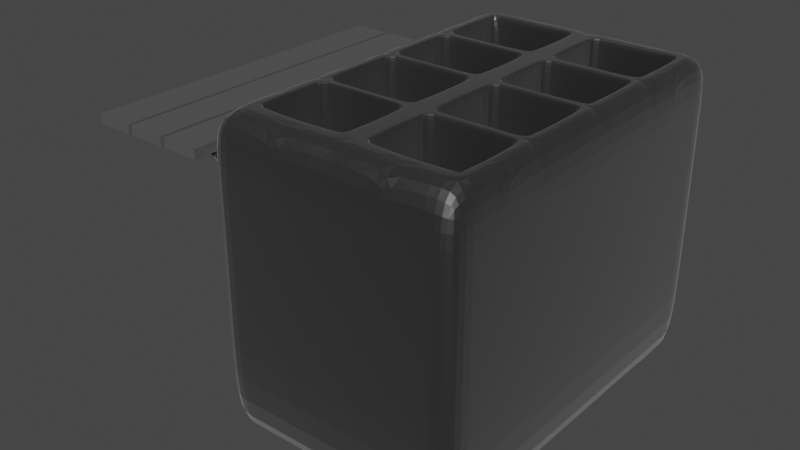 # Source: ba_o_maria.blend  (saved by Blender 3.6.11; exported with 4.5.12 LTS)
import bpy
from mathutils import Matrix  # noqa: F401  (used for matrix-valued properties, if any)

bpy.ops.wm.read_factory_settings(use_empty=True)
scene = bpy.context.scene
scene.name = 'Scene'

# ---- collections
col_collection = bpy.data.collections.new('Collection'); scene.collection.children.link(col_collection)

# ---- materials (node trees are filled in below, after node groups)
mat_material = bpy.data.materials.new('Material')
mat_material.alpha_threshold = 0.0
mat_material.use_transparent_shadow = False
mat_material.roughness = 0.5
mat_material.line_color = (0.0, 0.0, 0.0, 1.0)
mat_material_001 = bpy.data.materials.new('Material.001')
mat_material_001.alpha_threshold = 0.0
mat_material_001.use_transparent_shadow = False
mat_material_001.roughness = 0.5
mat_material_001.line_color = (0.0, 0.0, 0.0, 1.0)

# ---- material node trees
mat_material.use_nodes = True; mat_material.node_tree.nodes.clear()
_N = mat_material.node_tree.nodes; _L = mat_material.node_tree.links
n0 = _N.new('ShaderNodeOutputMaterial'); n0.name = 'Material Output'; n0.location = (300, 300)
n1 = _N.new('ShaderNodeBsdfPrincipled'); n1.name = 'Principled BSDF'; n1.location = (10, 300)
n1.distribution = 'GGX'
n1.subsurface_method = 'RANDOM_WALK_SKIN'
n1.inputs[0].default_value = (0.1268, 0.1268, 0.1268, 1.0)
n1.inputs[1].default_value = 1.0
n1.inputs[3].default_value = 1.45
n1.inputs[24].default_value = 0.2
n1.inputs[27].default_value = (0.0, 0.0, 0.0, 1.0)
n1.inputs[28].default_value = 1.0
_L.new(n1.outputs[0], n0.inputs[0])
n0.is_active_output = True
mat_material_001.use_nodes = True; mat_material_001.node_tree.nodes.clear()
_N = mat_material_001.node_tree.nodes; _L = mat_material_001.node_tree.links
n0 = _N.new('ShaderNodeOutputMaterial'); n0.name = 'Material Output'; n0.location = (300, 300)
n1 = _N.new('ShaderNodeBsdfPrincipled'); n1.name = 'Principled BSDF'; n1.location = (10, 300)
n1.distribution = 'GGX'
n1.subsurface_method = 'RANDOM_WALK_SKIN'
n1.inputs[0].default_value = (0.1571, 0.1571, 0.1571, 1.0)
n1.inputs[1].default_value = 0.4727
n1.inputs[3].default_value = 1.45
n1.inputs[27].default_value = (0.0, 0.0, 0.0, 1.0)
n1.inputs[28].default_value = 1.0
_L.new(n1.outputs[0], n0.inputs[0])
n0.is_active_output = True

# ---- world
world_world = bpy.data.worlds.new('World'); scene.world = world_world
world_world.use_nodes = True; world_world.node_tree.nodes.clear()
_N = world_world.node_tree.nodes; _L = world_world.node_tree.links
n0 = _N.new('ShaderNodeOutputWorld'); n0.name = 'World Output'; n0.location = (300, 300)
n1 = _N.new('ShaderNodeBackground'); n1.name = 'Background'; n1.location = (10, 300)
n1.inputs[0].default_value = (0.05088, 0.05088, 0.05088, 1.0)
_L.new(n1.outputs[0], n0.inputs[0])
n0.is_active_output = True
world_world.color = (0.05088, 0.05088, 0.05088)
world_world.use_sun_shadow = False
world_world.sun_shadow_jitter_overblur = 0.0

# ---- meshes
me_cube = bpy.data.meshes.new('Cube')
me_cube.from_pydata([(1.0, 1.0, 1.0), (1.0, 1.0, -1.0), (1.0, -1.0, 1.0), (1.0, -1.0, -1.0), (-1.0, 1.0, 1.0), (-1.0, 1.0, -1.0), (-1.0, -1.0, 1.0), (-1.0, -1.0, -1.0), (1.0, -1.0, 3.089), (-1.0, -1.0, 3.089), (1.0, 1.0, 3.089), (-1.0, 1.0, 3.089), (-1.0, 0.8642, -1.0), (1.0, 0.8642, 1.0), (-1.0, 0.8642, 1.0), (1.0, 0.8642, -1.0), (1.0, 0.8642, 3.089), (-1.0, 0.8642, 3.089), (-1.0, 0.4809, -1.0), (1.0, 0.4809, 1.0), (1.0, 0.4809, 3.089), (-1.0, 0.4809, 1.0), (1.0, 0.4809, -1.0), (-1.0, 0.4809, 3.089), (-1.0, 0.4362, -1.0), (1.0, 0.4362, 1.0), (1.0, 0.4362, 3.089), (-1.0, 0.4362, 1.0), (1.0, 0.4362, -1.0), (-1.0, 0.4362, 3.089), (-1.0, 0.06213, -1.0), (1.0, 0.06213, 1.0), (1.0, 0.06213, 3.089), (-1.0, 0.06213, 1.0), (1.0, 0.06213, -1.0), (-1.0, 0.06213, 3.089), (-1.0, 0.02297, -1.0), (1.0, 0.02297, 1.0), (1.0, 0.02297, 3.089), (-1.0, 0.02297, 1.0), (1.0, 0.02297, -1.0), (-1.0, 0.02297, 3.089), (-1.0, -0.3968, -1.0), (1.0, -0.3968, 1.0), (1.0, -0.3968, 3.089), (-1.0, -0.3968, 1.0), (1.0, -0.3968, -1.0), (-1.0, -0.3968, 3.089), (-1.0, -0.4356, -1.0), (1.0, -0.4356, 1.0), (1.0, -0.4356, 3.089), (-1.0, -0.4356, 1.0), (1.0, -0.4356, -1.0), (-1.0, -0.4356, 3.089), (-1.0, -0.8216, -1.0), (1.0, -0.8216, 1.0), (1.0, -0.8216, 3.089), (-1.0, -0.8216, 1.0), (1.0, -0.8216, -1.0), (-1.0, -0.8216, 3.089), (-0.7971, 1.0, -1.0), (-0.7971, -1.0, 1.0), (-0.7971, -1.0, -1.0), (-0.7971, 1.0, 1.0), (-0.7971, -1.0, 3.089), (-0.7971, 1.0, 3.089), (-0.7971, 0.8642, -1.0), (-0.7971, 0.4809, -1.0), (-0.7971, 0.4362, -1.0), (-0.7971, 0.06213, -1.0), (-0.7971, 0.02297, -1.0), (-0.7971, -0.3968, -1.0), (-0.7971, -0.4356, -1.0), (-0.7971, -0.8216, -1.0), (0.8387, -1.0, -1.0), (0.8387, 1.0, 1.0), (0.8387, 1.0, 3.089), (0.8387, 1.0, -1.0), (0.8387, -1.0, 1.0), (0.8387, -1.0, 3.089), (0.8387, 0.8642, -1.0), (0.8387, 0.4809, -1.0), (0.8387, 0.4362, -1.0), (0.8387, 0.06213, -1.0), (0.8387, 0.02297, -1.0), (0.8387, -0.3968, -1.0), (0.8387, -0.4356, -1.0), (0.8387, -0.8216, -1.0), (0.1243, 1.0, -1.0), (0.1243, -1.0, 1.0), (0.1243, -1.0, 3.089), (0.1243, 0.8642, -1.0), (0.1243, 0.4809, -1.0), (0.1243, 0.4362, -1.0), (0.1243, 0.06213, -1.0), (0.1243, 0.02297, -1.0), (0.1243, -0.3968, -1.0), (0.1243, -0.4356, -1.0), (0.1243, -0.8216, -1.0), (0.1243, -1.0, -1.0), (0.1243, 1.0, 1.0), (0.1243, 1.0, 3.089), (-0.05469, 1.0, -1.0), (-0.05469, -1.0, 1.0), (-0.05469, -1.0, 3.089), (-0.05469, 0.8642, -1.0), (-0.05469, 0.4809, -1.0), (-0.05469, 0.4362, -1.0), (-0.05469, 0.06213, -1.0), (-0.05469, 0.02297, -1.0), (-0.05469, -0.3968, -1.0), (-0.05469, -0.4356, -1.0), (-0.05469, -0.8216, -1.0), (-0.05469, -1.0, -1.0), (-0.05469, 1.0, 1.0), (-0.05469, 1.0, 3.089), (-0.7971, -1.0, 4.104), (-1.0, -1.0, 4.104), (1.0, -0.8216, 4.104), (1.0, -1.0, 4.104), (-1.0, 0.8642, 4.104), (-1.0, 1.0, 4.104), (0.8387, 1.0, 4.104), (1.0, 1.0, 4.104), (1.0, 0.8642, 4.104), (-1.0, 0.4809, 4.104), (1.0, 0.4809, 4.104), (-1.0, 0.4362, 4.104), (1.0, 0.4362, 4.104), (-1.0, 0.06213, 4.104), (1.0, 0.06213, 4.104), (-1.0, 0.02297, 4.104), (1.0, 0.02297, 4.104), (-1.0, -0.3968, 4.104), (1.0, -0.3968, 4.104), (-1.0, -0.4356, 4.104), (1.0, -0.4356, 4.104), (-1.0, -0.8216, 4.104), (-0.05469, -1.0, 4.104), (-0.7971, 1.0, 4.104), (0.1243, 1.0, 4.104), (0.8387, -1.0, 4.104), (0.1243, -1.0, 4.104), (-0.05469, 1.0, 4.104), (0.8295, -0.4448, 3.089), (0.8295, -0.8123, 3.089), (0.1335, -0.4448, 3.089), (0.1335, -0.8123, 3.089), (0.8469, -0.4356, 4.104), (0.8387, -0.4274, 4.104), (0.8387, -0.8298, 4.104), (0.1243, -0.4274, 4.104), (0.1161, -0.4356, 4.104), (0.1161, -0.8216, 4.104), (0.1243, -0.8298, 4.104), (0.8387, -0.4438, 3.098), (0.8305, -0.4356, 3.098), (0.834, -0.4403, 3.094), (0.8305, -0.8216, 3.098), (0.8387, -0.8134, 3.098), (0.834, -0.8169, 3.094), (0.1325, -0.4356, 3.098), (0.1243, -0.4438, 3.098), (0.129, -0.4403, 3.094), (0.1243, -0.8134, 3.098), (0.1325, -0.8216, 3.098), (0.129, -0.8169, 3.094), (0.8389, -0.4272, 4.104), (0.8305, -0.4356, 4.094), (0.8387, -0.4438, 4.094), (0.8471, -0.4353, 4.104), (0.8472, -0.8073, 4.104), (0.8387, -0.8134, 4.094), (0.8396, -0.8289, 4.104), (0.8305, -0.8216, 4.094), (0.8387, -0.8298, 4.104), (0.8615, -0.8216, 4.104), (0.8396, -0.8289, 4.104), (0.116, -0.4354, 4.104), (0.1243, -0.4438, 4.094), (0.1325, -0.4356, 4.094), (0.1241, -0.4272, 4.104), (0.1242, -0.8298, 4.104), (0.1325, -0.8216, 4.094), (0.1243, -0.8134, 4.094), (0.116, -0.8217, 4.104), (0.8311, 0.01539, 3.089), (0.8311, -0.3893, 3.089), (0.1319, 0.01539, 3.089), (0.1319, -0.3893, 3.089), (0.8487, 0.02297, 4.104), (0.8387, 0.03299, 4.104), (0.8387, -0.4069, 4.104), (0.8487, -0.3968, 4.104), (0.1243, 0.03299, 4.104), (0.1143, 0.02297, 4.104), (0.1143, -0.3968, 4.104), (0.1243, -0.4069, 4.104), (0.8387, 0.01295, 3.097), (0.8287, 0.02297, 3.097), (0.8329, 0.01718, 3.091), (0.8287, -0.3968, 3.097), (0.8387, -0.3868, 3.097), (0.8329, -0.3911, 3.091), (0.1343, 0.02297, 3.097), (0.1243, 0.01295, 3.097), (0.1301, 0.01718, 3.091), (0.1243, -0.3868, 3.097), (0.1301, -0.3911, 3.091), (0.8352, 0.02943, 4.104), (0.8287, 0.02297, 4.096), (0.8387, 0.01295, 4.096), (0.8452, 0.0194, 4.104), (0.8452, -0.3933, 4.104), (0.8387, -0.3868, 4.096), (0.8287, -0.3968, 4.096), (0.8352, -0.4033, 4.104), (0.1178, 0.0194, 4.104), (0.1243, 0.01295, 4.096), (0.1343, 0.02297, 4.096), (0.1278, 0.02943, 4.104), (0.1286, -0.3912, 4.096), (0.1278, -0.4033, 4.104), (0.1423, -0.3968, 4.096), (0.1243, -0.3868, 4.096), (0.1178, -0.3933, 4.104), (0.1286, -0.3912, 3.097), (0.1423, -0.3968, 3.097), (0.1306, -0.3918, 3.092), (0.8275, 0.425, 3.089), (0.8275, 0.07334, 3.089), (0.1355, 0.425, 3.089), (0.1355, 0.07334, 3.089), (0.8463, 0.4362, 4.104), (0.8387, 0.4438, 4.104), (0.8387, 0.05454, 4.104), (0.8463, 0.06213, 4.104), (0.1243, 0.4438, 4.104), (0.1167, 0.4362, 4.104), (0.1167, 0.06213, 4.104), (0.1243, 0.05454, 4.104), (0.8387, 0.4286, 3.1), (0.8311, 0.4362, 3.1), (0.8343, 0.4318, 3.096), (0.8311, 0.06213, 3.1), (0.8387, 0.06972, 3.1), (0.8343, 0.06651, 3.096), (0.1319, 0.4362, 3.1), (0.1243, 0.4286, 3.1), (0.1287, 0.4318, 3.096), (0.1243, 0.06972, 3.1), (0.1319, 0.06213, 3.1), (0.1287, 0.06651, 3.096), (0.8387, 0.4438, 4.104), (0.8311, 0.4362, 4.094), (0.8387, 0.4286, 4.094), (0.8463, 0.4362, 4.104), (0.8463, 0.06212, 4.104), (0.8387, 0.06972, 4.094), (0.8311, 0.06213, 4.094), (0.8387, 0.05454, 4.104), (0.1167, 0.4362, 4.104), (0.1243, 0.4286, 4.094), (0.1319, 0.4362, 4.094), (0.1243, 0.4438, 4.104), (0.1243, 0.05454, 4.104), (0.1319, 0.06213, 4.094), (0.1243, 0.06972, 4.094), (0.1167, 0.06212, 4.104), (0.8272, 0.8527, 3.089), (0.8272, 0.4924, 3.089), (0.1358, 0.8527, 3.089), (0.1358, 0.4924, 3.089), (0.8483, 0.8642, 4.104), (0.8387, 0.8738, 4.104), (0.8387, 0.4713, 4.104), (0.8483, 0.4809, 4.104), (0.1243, 0.8738, 4.104), (0.1147, 0.8642, 4.104), (0.1147, 0.4809, 4.104), (0.1243, 0.4713, 4.104), (0.8387, 0.8547, 3.101), (0.8291, 0.8642, 3.101), (0.8332, 0.8587, 3.095), (0.8291, 0.4809, 3.101), (0.8387, 0.4904, 3.101), (0.8332, 0.4864, 3.095), (0.1339, 0.8642, 3.101), (0.1243, 0.8547, 3.101), (0.1298, 0.8587, 3.095), (0.1243, 0.4904, 3.101), (0.1339, 0.4809, 3.101), (0.1298, 0.4864, 3.095), (0.8344, 0.8695, 4.104), (0.8291, 0.8642, 4.097), (0.8387, 0.8547, 4.097), (0.8439, 0.8599, 4.104), (0.8439, 0.4852, 4.104), (0.8387, 0.4904, 4.097), (0.8291, 0.4809, 4.097), (0.8344, 0.4756, 4.104), (0.1191, 0.8599, 4.104), (0.1243, 0.8547, 4.097), (0.1339, 0.8642, 4.097), (0.1286, 0.8695, 4.104), (0.1286, 0.4756, 4.104), (0.1339, 0.4809, 4.097), (0.1243, 0.4904, 4.097), (0.1191, 0.4852, 4.104), (-0.7923, 0.8594, 3.089), (-0.7923, 0.4857, 3.089), (-0.05955, 0.8594, 3.089), (-0.05955, 0.4857, 3.089), (-0.8067, 0.8642, 4.104), (-0.8067, 0.4809, 4.104), (-0.7971, 0.4713, 4.104), (-0.04511, 0.8642, 4.104), (-0.05469, 0.8738, 4.104), (-0.05469, 0.4713, 4.104), (-0.04511, 0.4809, 4.104), (-0.7875, 0.8642, 3.094), (-0.7971, 0.8547, 3.094), (-0.7923, 0.8594, 3.089), (-0.7971, 0.4904, 3.094), (-0.7875, 0.4809, 3.094), (-0.7923, 0.4857, 3.089), (-0.05469, 0.8547, 3.094), (-0.06428, 0.8642, 3.094), (-0.05953, 0.8594, 3.089), (-0.06428, 0.4809, 3.094), (-0.05469, 0.4904, 3.094), (-0.05953, 0.4857, 3.089), (-0.8054, 0.863, 4.104), (-0.7971, 0.8547, 4.093), (-0.7875, 0.8642, 4.093), (-0.7813, 0.8729, 4.104), (-0.8032, 0.8651, 4.104), (-0.8045, 0.8664, 4.104), (-0.7971, 0.8887, 4.104), (-0.7959, 0.4725, 4.104), (-0.7875, 0.4809, 4.093), (-0.7971, 0.4904, 4.093), (-0.8055, 0.4821, 4.104), (-0.05573, 0.8728, 4.104), (-0.06428, 0.8642, 4.093), (-0.05469, 0.8547, 4.093), (-0.04617, 0.8632, 4.104), (-0.04622, 0.482, 4.104), (-0.05469, 0.4904, 4.093), (-0.06428, 0.4809, 4.093), (-0.05583, 0.4724, 4.104), (-0.7891, 0.4282, 3.089), (-0.7891, 0.07017, 3.089), (-0.06273, 0.4282, 3.089), (-0.06273, 0.07017, 3.089), (-0.7971, 0.4453, 4.104), (-0.8062, 0.4362, 4.104), (-0.8062, 0.06213, 4.104), (-0.7971, 0.05302, 4.104), (-0.04558, 0.4362, 4.104), (-0.05469, 0.4453, 4.104), (-0.05469, 0.05302, 4.104), (-0.04558, 0.06213, 4.104), (-0.788, 0.4362, 3.097), (-0.7971, 0.4271, 3.097), (-0.7919, 0.431, 3.092), (-0.7971, 0.07124, 3.097), (-0.788, 0.06213, 3.097), (-0.7919, 0.06739, 3.092), (-0.05469, 0.4271, 3.097), (-0.0638, 0.4362, 3.097), (-0.05995, 0.431, 3.092), (-0.0638, 0.06213, 3.097), (-0.05469, 0.07124, 3.097), (-0.05995, 0.06739, 3.092), (-0.8041, 0.4341, 4.104), (-0.7971, 0.4271, 4.095), (-0.788, 0.4362, 4.095), (-0.795, 0.4432, 4.104), (-0.795, 0.05515, 4.104), (-0.788, 0.06213, 4.095), (-0.7971, 0.07124, 4.095), (-0.8041, 0.06426, 4.104), (-0.05682, 0.4432, 4.104), (-0.0638, 0.4362, 4.095), (-0.05469, 0.4271, 4.095), (-0.04771, 0.4341, 4.104), (-0.04771, 0.06426, 4.104), (-0.05469, 0.07124, 4.095), (-0.0638, 0.06213, 4.095), (-0.05682, 0.05515, 4.104), (-0.7918, 0.01769, 3.089), (-0.7918, -0.3916, 3.089), (-0.05997, 0.01769, 3.089), (-0.05997, -0.3916, 3.089), (-0.7971, 0.03301, 4.104), (-0.8072, 0.02297, 4.104), (-0.8072, -0.3968, 4.104), (-0.7971, -0.4069, 4.104), (-0.04465, 0.02297, 4.104), (-0.05469, 0.03301, 4.104), (-0.05469, -0.4069, 4.104), (-0.04465, -0.3968, 4.104), (-0.7871, 0.02297, 3.094), (-0.7971, 0.01292, 3.094), (-0.7919, 0.01772, 3.089), (-0.7971, -0.3868, 3.094), (-0.7871, -0.3968, 3.094), (-0.7919, -0.3916, 3.089), (-0.05469, 0.01292, 3.094), (-0.06474, 0.02297, 3.094), (-0.05994, 0.01772, 3.089), (-0.06474, -0.3968, 3.094), (-0.05469, -0.3868, 3.094), (-0.05994, -0.3916, 3.089), (-0.8068, 0.02263, 4.104), (-0.7971, 0.01292, 4.092), (-0.7871, 0.02297, 4.092), (-0.7968, 0.03268, 4.104), (-0.7968, -0.4066, 4.104), (-0.7871, -0.3968, 4.092), (-0.7971, -0.3868, 4.092), (-0.8068, -0.3965, 4.104), (-0.05503, 0.03268, 4.104), (-0.06474, 0.02297, 4.092), (-0.05469, 0.01292, 4.092), (-0.04499, 0.02263, 4.104), (-0.04499, -0.3965, 4.104), (-0.05469, -0.3868, 4.092), (-0.06474, -0.3968, 4.092), (-0.05503, -0.4066, 4.104), (-0.791, -0.4417, 3.089), (-0.791, -0.8155, 3.089), (-0.06078, -0.4417, 3.089), (-0.06078, -0.8155, 3.089), (-0.7971, -0.4276, 4.104), (-0.8051, -0.4356, 4.104), (-0.8051, -0.8216, 4.104), (-0.7971, -0.8295, 4.104), (-0.04675, -0.4356, 4.104), (-0.05469, -0.4276, 4.104), (-0.05469, -0.8295, 4.104), (-0.04675, -0.8216, 4.104), (-0.7892, -0.4356, 3.095), (-0.7971, -0.4435, 3.095), (-0.7925, -0.4402, 3.091), (-0.7971, -0.8136, 3.095), (-0.7892, -0.8216, 3.095), (-0.7925, -0.817, 3.091), (-0.05469, -0.4435, 3.095), (-0.06264, -0.4356, 3.095), (-0.05928, -0.4402, 3.091), (-0.06264, -0.8216, 3.095), (-0.05469, -0.8136, 3.095), (-0.05928, -0.817, 3.091), (-0.8028, -0.4378, 4.104), (-0.7971, -0.4435, 4.097), (-0.7892, -0.4356, 4.097), (-0.7949, -0.4299, 4.104), (-0.7949, -0.8273, 4.104), (-0.7892, -0.8216, 4.097), (-0.7971, -0.8136, 4.097), (-0.8028, -0.8193, 4.104), (-0.05695, -0.4299, 4.104), (-0.06264, -0.4356, 4.097), (-0.05469, -0.4435, 4.097), (-0.049, -0.4378, 4.104), (-0.049, -0.8193, 4.104), (-0.05469, -0.8136, 4.097), (-0.06264, -0.8216, 4.097), (-0.05695, -0.8273, 4.104), (-1.0, -0.6286, 1.0), (1.0, -0.6286, -1.0), (-1.0, -0.6286, 3.089), (-1.0, -0.6286, -1.0), (1.0, -0.6286, 1.0), (1.0, -0.6286, 3.089), (-0.7971, -0.6286, -1.0), (0.8387, -0.6286, -1.0), (0.1243, -0.6286, -1.0), (-0.05469, -0.6286, -1.0), (-1.0, -0.6286, 4.104), (1.0, -0.6286, 4.104), (-0.4259, 1.0, -1.0), (-0.4259, -1.0, 1.0), (-0.4259, -1.0, 3.089), (-0.4259, 0.8642, -1.0), (-0.4259, 0.4809, -1.0), (-0.4259, 0.4362, -1.0), (-0.4259, 0.06213, -1.0), (-0.4259, 0.02297, -1.0), (-0.4259, -0.3968, -1.0), (-0.4259, -0.4356, -1.0), (-0.4259, -0.8216, -1.0), (-0.4259, -1.0, -1.0), (-0.4259, 1.0, 1.0), (-0.4259, 1.0, 3.089), (-0.4259, -1.0, 4.104), (-0.4259, 1.0, 4.104), (-0.4259, -0.6286, -1.0), (0.4815, -1.0, -1.0), (0.4815, 1.0, 1.0), (0.4815, 1.0, 3.089), (0.4815, 1.0, -1.0), (0.4815, -1.0, 1.0), (0.4815, -1.0, 3.089), (0.4815, 0.8642, -1.0), (0.4815, 0.4809, -1.0), (0.4815, 0.4362, -1.0), (0.4815, 0.06213, -1.0), (0.4815, 0.02297, -1.0), (0.4815, -0.3968, -1.0), (0.4815, -0.4356, -1.0), (0.4815, -0.8216, -1.0), (0.4815, 1.0, 4.104), (0.4815, -1.0, 4.104), (0.4815, -0.6286, -1.0), (-1.0, 0.6726, 1.0), (1.0, 0.6726, -1.0), (-1.0, 0.6726, 3.089), (-1.0, 0.6726, -1.0), (1.0, 0.6726, 1.0), (1.0, 0.6726, 3.089), (-0.7971, 0.6726, -1.0), (0.8387, 0.6726, -1.0), (0.1243, 0.6726, -1.0), (-0.05469, 0.6726, -1.0), (-1.0, 0.6726, 4.104), (1.0, 0.6726, 4.104), (-0.4259, 0.6726, -1.0), (0.4815, 0.6726, -1.0), (-0.4259, 0.8642, -1.309), (-0.7971, 0.8642, -1.309), (-0.4259, -0.8216, -1.309), (-0.7971, -0.8216, -1.309), (-0.7971, -0.6286, -1.309), (0.8387, -0.6286, -1.309), (0.8387, -0.8216, -1.309), (-0.4259, -0.6286, -1.309), (0.8387, 0.8642, -1.309), (0.4815, 0.8642, -1.309), (0.4815, -0.8216, -1.309), (0.4815, -0.6286, -1.309), (-0.7971, 0.6726, -1.309), (0.8387, 0.6726, -1.309), (-0.4259, 0.6726, -1.309), (0.4815, 0.6726, -1.309), (1.0, -1.0, 2.636), (-1.0, -1.0, 2.636), (-1.0, 1.0, 2.636), (1.0, 1.0, 2.636), (1.0, 0.8642, 2.636), (-1.0, 0.8642, 2.636), (1.0, 0.4809, 2.636), (-1.0, 0.4809, 2.636), (1.0, 0.4362, 2.636), (-1.0, 0.4362, 2.636), (1.0, 0.06213, 2.636), (-1.0, 0.06213, 2.636), (1.0, 0.02297, 2.636), (-1.0, 0.02297, 2.636), (1.0, -0.3968, 2.636), (-1.0, -0.3968, 2.636), (1.0, -0.4356, 2.636), (-1.0, -0.4356, 2.636), (1.0, -0.8216, 2.636), (-1.0, -0.8216, 2.636), (-0.7971, 1.0, 2.636), (-0.7971, -1.0, 2.636), (0.8387, 1.0, 2.636), (0.8387, -1.0, 2.636), (0.1243, -1.0, 2.636), (0.1243, 1.0, 2.636), (-0.05469, -1.0, 2.636), (-0.05469, 1.0, 2.636), (-1.0, -0.6286, 2.636), (1.0, -0.6286, 2.636), (-0.4259, -1.0, 2.636), (-0.4259, 1.0, 2.636), (0.4815, 1.0, 2.636), (0.4815, -1.0, 2.636), (-1.0, 0.6726, 2.636), (1.0, 0.6726, 2.636)], [], [(570, 547, 8, 79), (62, 61, 6, 7), (12, 14, 4, 5), (87, 58, 3, 74), (58, 55, 2, 3), (77, 75, 0, 1), (23, 29, 127, 125), (566, 548, 9, 59), (551, 550, 10, 16), (567, 549, 11, 65), (582, 551, 16, 522), (549, 552, 17, 11), (186, 188, 189, 187), (1, 0, 13, 15), (77, 1, 15, 80), (520, 517, 14, 12), (24, 27, 21, 18), (555, 553, 20, 26), (581, 554, 23, 519), (518, 521, 19, 22), (524, 518, 22, 81), (557, 555, 26, 32), (30, 33, 27, 24), (554, 556, 29, 23), (351, 353, 371, 370, 363, 365), (22, 19, 25, 28), (81, 22, 28, 82), (36, 39, 33, 30), (559, 557, 32, 38), (556, 558, 35, 29), (158, 165, 183, 174), (28, 25, 31, 34), (82, 28, 34, 83), (561, 559, 38, 44), (42, 45, 39, 36), (35, 41, 131, 129), (34, 31, 37, 40), (83, 34, 40, 84), (48, 51, 45, 42), (563, 561, 44, 50), (560, 562, 47, 41), (433, 431, 432, 434), (40, 37, 43, 46), (84, 40, 46, 85), (576, 563, 50, 476), (474, 471, 51, 48), (562, 564, 53, 47), (229, 231, 232, 230), (46, 43, 49, 52), (85, 46, 52, 86), (7, 6, 57, 54), (547, 565, 56, 8), (522, 16, 124, 528), (472, 475, 55, 58), (478, 472, 58, 87), (474, 477, 73, 54), (449, 453, 468, 465), (42, 71, 72, 48), (101, 115, 143, 140), (36, 70, 71, 42), (409, 413, 428, 425), (30, 69, 70, 36), (24, 68, 69, 30), (369, 373, 388, 385), (18, 67, 68, 24), (154, 153, 442, 441, 138, 142), (520, 523, 67, 18), (140, 143, 317, 316, 278, 277), (5, 60, 66, 12), (309, 311, 328, 327, 320, 322), (578, 567, 65, 496), (132, 190, 212, 213, 193, 134), (5, 4, 63, 60), (54, 73, 62, 7), (494, 484, 61, 62), (548, 568, 64, 9), (3, 2, 78, 74), (47, 53, 135, 133), (550, 569, 76, 10), (443, 450, 464, 457), (284, 291, 306, 299), (32, 26, 128, 130), (467, 470, 441, 442), (502, 101, 140, 514), (128, 233, 256, 257, 236, 130), (59, 9, 117, 137), (66, 486, 531, 532), (511, 85, 86, 512), (510, 84, 85, 511), (509, 83, 84, 510), (508, 82, 83, 509), (507, 81, 82, 508), (530, 524, 81, 507), (503, 77, 80, 506), (503, 501, 75, 77), (513, 87, 74, 500), (580, 570, 79, 505), (573, 571, 90, 104), (112, 98, 99, 113), (102, 114, 100, 88), (102, 88, 91, 105), (526, 525, 92, 106), (106, 92, 93, 107), (107, 93, 94, 108), (108, 94, 95, 109), (109, 95, 96, 110), (110, 96, 97, 111), (480, 479, 98, 112), (500, 504, 89, 99), (393, 391, 392, 394), (579, 572, 101, 502), (44, 38, 132, 134), (123, 122, 274, 273, 124), (427, 430, 401, 402), (244, 251, 266, 259), (201, 227, 223, 215), (124, 273, 296, 297, 276, 126, 528), (217, 220, 194, 195), (499, 480, 112, 493), (491, 110, 111, 492), (490, 109, 110, 491), (489, 108, 109, 490), (488, 107, 108, 489), (487, 106, 107, 488), (529, 526, 106, 487), (483, 102, 105, 486), (483, 495, 114, 102), (493, 112, 113, 494), (577, 573, 104, 485), (99, 89, 103, 113), (353, 351, 352, 354), (572, 574, 115, 101), (476, 50, 136, 482), (326, 330, 348, 345), (311, 309, 310, 312), (496, 65, 139, 498), (519, 23, 125, 527), (16, 10, 123, 124), (463, 466, 439, 440), (320, 327, 344, 334), (143, 498, 139, 338, 335, 343, 317), (343, 346, 316, 317), (375, 356, 127, 129, 357, 382), (383, 386, 359, 360), (415, 396, 131, 133, 397, 422), (423, 426, 399, 400), (455, 436, 135, 481, 137, 437, 462), (438, 437, 137, 117, 116), (459, 462, 437, 438), (419, 422, 397, 398), (139, 121, 120, 313, 337, 338), (441, 470, 459, 438, 116, 497, 138), (118, 176, 177, 150, 141, 119), (122, 514, 140, 277, 304, 293, 274), (297, 300, 275, 276), (305, 308, 279, 280), (257, 260, 235, 236), (265, 268, 239, 240), (213, 216, 192, 193), (222, 225, 196, 197), (173, 175, 150, 177), (182, 185, 153, 154), (126, 276, 275, 234, 233, 128), (130, 236, 235, 191, 190, 132), (134, 193, 192, 149, 148, 136), (178, 181, 151, 152), (144, 145, 160, 159, 155, 157), (387, 390, 361, 362), (347, 350, 318, 319), (280, 279, 319, 318, 360, 359, 238, 237), (269, 270, 286, 285, 281, 283), (240, 239, 362, 361, 400, 399, 195, 194), (229, 230, 246, 245, 241, 243), (197, 196, 402, 401, 440, 439, 152, 151), (186, 187, 203, 202, 198, 200), (391, 393, 411, 410, 403, 405), (144, 146, 147, 145), (361, 390, 379, 358, 395, 418, 423, 400), (9, 64, 116, 117), (431, 433, 451, 450, 443, 445), (8, 56, 118, 119), (11, 17, 120, 121), (104, 90, 142, 138), (10, 76, 122, 123), (485, 104, 138, 497), (50, 44, 134, 136), (79, 8, 119, 141), (318, 350, 339, 315, 355, 378, 383, 360), (65, 11, 121, 139), (38, 32, 130, 132), (473, 59, 137, 481), (26, 20, 126, 128), (379, 382, 357, 358), (41, 47, 133, 131), (505, 79, 141, 515), (29, 35, 129, 127), (166, 165, 158, 160, 145, 147), (163, 162, 164, 166, 147, 146), (146, 144, 157, 156, 161, 163), (136, 148, 170, 171, 176, 118, 482), (155, 169, 168, 156), (158, 174, 172, 159), (179, 162, 161, 180), (164, 184, 183, 165), (155, 156, 157), (158, 159, 160), (161, 162, 163), (164, 165, 166), (164, 162, 179, 184), (161, 156, 168, 180), (150, 175, 182, 154, 142, 515, 141), (155, 159, 172, 169), (171, 172, 173), (168, 169, 170, 167), (176, 171, 173, 177), (172, 174, 175, 173), (179, 180, 181, 178), (183, 184, 185, 182), (169, 172, 171, 170), (167, 181, 180, 168), (182, 175, 174, 183), (184, 179, 178, 185), (167, 170, 148, 149), (206, 205, 207, 208, 189, 188), (188, 186, 200, 199, 204, 206), (261, 264, 237, 238), (210, 199, 198, 211), (201, 215, 214, 202), (218, 205, 204, 219), (207, 224, 221, 226), (198, 199, 200), (201, 202, 203), (204, 205, 206), (208, 228, 227, 201, 203, 187, 189), (204, 199, 210, 219), (192, 216, 222, 197, 151, 181, 167, 149), (207, 205, 218, 224), (207, 226, 228, 208), (198, 202, 214, 211), (221, 222, 223), (226, 227, 228), (210, 211, 212, 209), (214, 215, 216, 213), (218, 219, 220, 217), (221, 224, 225, 222), (223, 227, 226, 221), (211, 214, 213, 212), (209, 220, 219, 210), (222, 216, 215, 223), (224, 218, 217, 225), (209, 212, 190, 191), (252, 251, 244, 246, 230, 232), (249, 248, 250, 252, 232, 231), (231, 229, 243, 242, 247, 249), (301, 304, 277, 278), (254, 242, 241, 255), (244, 259, 258, 245), (262, 248, 247, 263), (250, 267, 266, 251), (241, 242, 243), (244, 245, 246), (247, 248, 249), (250, 251, 252), (247, 242, 254, 263), (235, 260, 265, 240, 194, 220, 209, 191), (250, 248, 262, 267), (241, 245, 258, 255), (254, 255, 256, 253), (258, 259, 260, 257), (262, 263, 264, 261), (266, 267, 268, 265), (255, 258, 257, 256), (253, 264, 263, 254), (265, 260, 259, 266), (267, 262, 261, 268), (253, 256, 233, 234), (292, 291, 284, 286, 270, 272), (289, 288, 290, 292, 272, 271), (271, 269, 283, 282, 287, 289), (269, 271, 272, 270), (294, 282, 281, 295), (284, 299, 298, 285), (302, 288, 287, 303), (290, 307, 306, 291), (281, 282, 283), (284, 285, 286), (287, 288, 289), (290, 291, 292), (287, 282, 294, 303), (275, 300, 305, 280, 237, 264, 253, 234), (290, 288, 302, 307), (281, 285, 298, 295), (294, 295, 296, 293), (298, 299, 300, 297), (302, 303, 304, 301), (306, 307, 308, 305), (295, 298, 297, 296), (293, 304, 303, 294), (305, 300, 299, 306), (307, 302, 301, 308), (293, 296, 273, 274), (325, 324, 329, 331, 312, 310), (322, 321, 323, 325, 310, 309), (311, 312, 331, 330, 326, 328), (339, 342, 314, 315), (320, 334, 333, 321), (340, 324, 323, 341), (326, 345, 344, 327), (348, 330, 329, 349), (320, 321, 322), (323, 324, 325), (326, 327, 328), (329, 330, 331), (329, 324, 340, 349), (323, 321, 333, 341), (301, 278, 316, 346, 347, 319, 279, 308), (332, 336, 337, 313), (334, 335, 336), (333, 334, 336, 332), (335, 338, 337, 336), (340, 341, 342, 339), (344, 345, 346, 343), (348, 349, 350, 347), (341, 333, 332, 342), (334, 344, 343, 335), (349, 340, 339, 350), (347, 346, 345, 348), (332, 313, 120, 527, 125, 314, 342), (368, 367, 372, 374, 354, 352), (365, 364, 366, 368, 352, 351), (353, 354, 374, 373, 369, 371), (363, 370, 384, 377), (363, 377, 376, 364), (380, 367, 366, 381), (369, 385, 384, 370), (388, 373, 372, 389), (363, 364, 365), (366, 367, 368), (369, 370, 371), (372, 373, 374), (372, 367, 380, 389), (366, 364, 376, 381), (261, 238, 359, 386, 387, 362, 239, 268), (315, 314, 125, 127, 356, 355), (376, 377, 378, 375), (380, 381, 382, 379), (384, 385, 386, 383), (388, 389, 390, 387), (383, 378, 377, 384), (381, 376, 375, 382), (389, 380, 379, 390), (385, 388, 387, 386), (375, 378, 355, 356), (408, 407, 412, 414, 394, 392), (405, 404, 406, 408, 392, 391), (393, 394, 414, 413, 409, 411), (403, 410, 424, 417), (403, 417, 416, 404), (420, 407, 406, 421), (409, 425, 424, 410), (428, 413, 412, 429), (403, 404, 405), (406, 407, 408), (409, 410, 411), (412, 413, 414), (412, 407, 420, 429), (406, 404, 416, 421), (217, 195, 399, 426, 427, 402, 196, 225), (358, 357, 129, 131, 396, 395), (416, 417, 418, 415), (420, 421, 422, 419), (424, 425, 426, 423), (428, 429, 430, 427), (423, 418, 417, 424), (421, 416, 415, 422), (429, 420, 419, 430), (425, 428, 427, 426), (415, 418, 395, 396), (448, 447, 452, 454, 434, 432), (445, 444, 446, 448, 432, 431), (433, 434, 454, 453, 449, 451), (401, 430, 419, 398, 435, 458, 463, 440), (456, 444, 443, 457), (460, 447, 446, 461), (449, 465, 464, 450), (468, 453, 452, 469), (443, 444, 445), (446, 447, 448), (449, 450, 451), (452, 453, 454), (446, 444, 456, 461), (178, 152, 439, 466, 467, 442, 153, 185), (452, 447, 460, 469), (398, 397, 133, 135, 436, 435), (456, 457, 458, 455), (460, 461, 462, 459), (464, 465, 466, 463), (468, 469, 470, 467), (463, 458, 457, 464), (461, 456, 455, 462), (469, 460, 459, 470), (465, 468, 467, 466), (455, 458, 435, 436), (53, 473, 481, 135), (56, 476, 482, 118), (492, 111, 480, 499), (111, 97, 479, 480), (512, 86, 478, 516), (48, 72, 477, 474), (86, 52, 472, 478), (52, 49, 475, 472), (564, 575, 473, 53), (54, 57, 471, 474), (565, 576, 476, 56), (72, 492, 499, 477), (64, 485, 497, 116), (115, 496, 498, 143), (568, 577, 485, 64), (73, 493, 494, 62), (60, 63, 495, 483), (60, 483, 486, 66), (523, 529, 487, 67), (67, 487, 488, 68), (68, 488, 489, 69), (69, 489, 490, 70), (70, 490, 491, 71), (71, 491, 492, 72), (478, 87, 537, 536), (113, 103, 484, 494), (574, 578, 496, 115), (97, 512, 516, 479), (90, 505, 515, 142), (569, 579, 502, 76), (74, 78, 504, 500), (571, 580, 505, 90), (98, 513, 500, 99), (88, 100, 501, 503), (88, 503, 506, 91), (525, 530, 507, 92), (92, 507, 508, 93), (93, 508, 509, 94), (94, 509, 510, 95), (95, 510, 511, 96), (96, 511, 512, 97), (479, 516, 513, 98), (76, 502, 514, 122), (91, 506, 530, 525), (486, 529, 545, 531), (17, 519, 527, 120), (486, 105, 526, 529), (105, 91, 525, 526), (524, 530, 546, 544), (12, 66, 523, 520), (20, 522, 528, 126), (80, 15, 518, 524), (15, 13, 521, 518), (18, 21, 517, 520), (553, 582, 522, 20), (542, 536, 537, 541), (535, 538, 533, 534), (532, 531, 545, 543), (540, 539, 544, 546), (516, 478, 536, 542), (513, 516, 542, 541), (530, 506, 540, 546), (523, 66, 532, 543), (477, 499, 538, 535), (80, 524, 544, 539), (529, 523, 543, 545), (493, 73, 534, 533), (499, 493, 533, 538), (73, 477, 535, 534), (87, 513, 541, 537), (506, 80, 539, 540), (19, 521, 582, 553), (14, 517, 581, 552), (89, 504, 580, 571), (75, 501, 579, 569), (114, 495, 578, 574), (61, 484, 577, 568), (55, 475, 576, 565), (51, 471, 575, 564), (100, 114, 574, 572), (484, 103, 573, 577), (501, 100, 572, 579), (103, 89, 571, 573), (504, 78, 570, 580), (0, 75, 569, 550), (6, 61, 568, 548), (495, 63, 567, 578), (471, 57, 566, 575), (2, 55, 565, 547), (45, 51, 564, 562), (475, 49, 563, 576), (39, 45, 562, 560), (49, 43, 561, 563), (33, 39, 560, 558), (43, 37, 559, 561), (27, 33, 558, 556), (37, 31, 557, 559), (21, 27, 556, 554), (31, 25, 555, 557), (517, 21, 554, 581), (25, 19, 553, 555), (4, 14, 552, 549), (521, 13, 551, 582), (63, 4, 549, 567), (13, 0, 550, 551), (57, 6, 548, 566), (78, 2, 547, 570)])
_uv = me_cube.uv_layers.new(name='UVMap')
_uv.uv.foreach_set('vector', [0.625, 0.7702, 0.625, 0.75, 0.625, 0.75, 0.625, 0.7702, 0.375, 0.9746, 0.625, 0.9746, 0.625, 1.0, 0.375, 1.0, 0.375, 0.233, 0.625, 0.233, 0.625, 0.25, 0.375, 0.25, 0.3548, 0.7277, 0.375, 0.7277, 0.375, 0.75, 0.3548, 0.75, 0.375, 0.7277, 0.625, 0.7277, 0.625, 0.75, 0.375, 0.75, 0.375, 0.4798, 0.625, 0.4798, 0.625, 0.5, 0.375, 0.5, 0.625, 0.1851, 0.625, 0.1795, 0.625, 0.1795, 0.625, 0.1851, 0.625, 0.0223, 0.625, 0.0, 0.625, 0.0, 0.625, 0.0223, 0.625, 0.517, 0.625, 0.5, 0.625, 0.5, 0.625, 0.517, 0.625, 0.2754, 0.625, 0.25, 0.625, 0.25, 0.625, 0.2754, 0.625, 0.5409, 0.625, 0.517, 0.625, 0.517, 0.625, 0.5409, 0.625, 0.25, 0.625, 0.233, 0.625, 0.233, 0.625, 0.25, 0.6461, 0.6231, 0.7335, 0.6231, 0.7335, 0.6737, 0.6461, 0.6737, 0.375, 0.5, 0.625, 0.5, 0.625, 0.517, 0.375, 0.517, 0.3548, 0.5, 0.375, 0.5, 0.375, 0.517, 0.3548, 0.517, 0.375, 0.2091, 0.625, 0.2091, 0.625, 0.233, 0.375, 0.233, 0.375, 0.1795, 0.625, 0.1795, 0.625, 0.1851, 0.375, 0.1851, 0.625, 0.5705, 0.625, 0.5649, 0.625, 0.5649, 0.625, 0.5705, 0.625, 0.2091, 0.625, 0.1851, 0.625, 0.1851, 0.625, 0.2091, 0.375, 0.5409, 0.625, 0.5409, 0.625, 0.5649, 0.375, 0.5649, 0.3548, 0.5409, 0.375, 0.5409, 0.375, 0.5649, 0.3548, 0.5649, 0.625, 0.6172, 0.625, 0.5705, 0.625, 0.5705, 0.625, 0.6172, 0.375, 0.1328, 0.625, 0.1328, 0.625, 0.1795, 0.375, 0.1795, 0.625, 0.1851, 0.625, 0.1795, 0.625, 0.1795, 0.625, 0.1851, 0.8486, 0.5715, 0.7578, 0.5715, 0.7575, 0.5711, 0.758, 0.5705, 0.8485, 0.5705, 0.849, 0.5711, 0.375, 0.5649, 0.625, 0.5649, 0.625, 0.5705, 0.375, 0.5705, 0.3548, 0.5649, 0.375, 0.5649, 0.375, 0.5705, 0.3548, 0.5705, 0.375, 0.1279, 0.625, 0.1279, 0.625, 0.1328, 0.375, 0.1328, 0.625, 0.6221, 0.625, 0.6172, 0.625, 0.6172, 0.625, 0.6221, 0.625, 0.1795, 0.625, 0.1328, 0.625, 0.1328, 0.625, 0.1795, 0.6462, 0.7277, 0.7334, 0.7277, 0.7334, 0.7277, 0.6462, 0.7277, 0.375, 0.5705, 0.625, 0.5705, 0.625, 0.6172, 0.375, 0.6172, 0.3548, 0.5705, 0.375, 0.5705, 0.375, 0.6172, 0.3548, 0.6172, 0.625, 0.6746, 0.625, 0.6221, 0.625, 0.6221, 0.625, 0.6746, 0.375, 0.07539, 0.625, 0.07539, 0.625, 0.1279, 0.375, 0.1279, 0.625, 0.1328, 0.625, 0.1279, 0.625, 0.1279, 0.625, 0.1328, 0.375, 0.6172, 0.625, 0.6172, 0.625, 0.6221, 0.375, 0.6221, 0.3548, 0.6172, 0.375, 0.6172, 0.375, 0.6221, 0.3548, 0.6221, 0.375, 0.07055, 0.625, 0.07055, 0.625, 0.07539, 0.375, 0.07539, 0.625, 0.6794, 0.625, 0.6746, 0.625, 0.6746, 0.625, 0.6794, 0.625, 0.1279, 0.625, 0.07539, 0.625, 0.07539, 0.625, 0.1279, 0.7576, 0.6802, 0.8489, 0.6802, 0.8489, 0.7269, 0.7576, 0.7269, 0.375, 0.6221, 0.625, 0.6221, 0.625, 0.6746, 0.375, 0.6746, 0.3548, 0.6221, 0.375, 0.6221, 0.375, 0.6746, 0.3548, 0.6746, 0.625, 0.7036, 0.625, 0.6794, 0.625, 0.6794, 0.625, 0.7036, 0.375, 0.04643, 0.625, 0.04643, 0.625, 0.07055, 0.375, 0.07055, 0.625, 0.07539, 0.625, 0.07055, 0.625, 0.07055, 0.625, 0.07539, 0.6466, 0.5719, 0.7331, 0.5719, 0.7331, 0.6158, 0.6466, 0.6158, 0.375, 0.6746, 0.625, 0.6746, 0.625, 0.6794, 0.375, 0.6794, 0.3548, 0.6746, 0.375, 0.6746, 0.375, 0.6794, 0.3548, 0.6794, 0.375, 0.0, 0.625, 0.0, 0.625, 0.0223, 0.375, 0.0223, 0.625, 0.75, 0.625, 0.7277, 0.625, 0.7277, 0.625, 0.75, 0.625, 0.5409, 0.625, 0.517, 0.625, 0.517, 0.625, 0.5409, 0.375, 0.7036, 0.625, 0.7036, 0.625, 0.7277, 0.375, 0.7277, 0.3548, 0.7036, 0.375, 0.7036, 0.375, 0.7277, 0.3548, 0.7277, 0.125, 0.7036, 0.1504, 0.7036, 0.1504, 0.7277, 0.125, 0.7277, 0.7568, 0.6804, 0.7568, 0.7267, 0.7568, 0.7267, 0.7568, 0.6804, 0.125, 0.6746, 0.1504, 0.6746, 0.1504, 0.6794, 0.125, 0.6794, 0.625, 0.3905, 0.625, 0.3682, 0.625, 0.3682, 0.625, 0.3905, 0.125, 0.6221, 0.1504, 0.6221, 0.1504, 0.6746, 0.125, 0.6746, 0.7568, 0.6234, 0.7568, 0.6733, 0.7568, 0.6733, 0.7568, 0.6234, 0.125, 0.6172, 0.1504, 0.6172, 0.1504, 0.6221, 0.125, 0.6221, 0.125, 0.5705, 0.1504, 0.5705, 0.1504, 0.6172, 0.125, 0.6172, 0.7568, 0.5716, 0.7568, 0.6161, 0.7568, 0.6161, 0.7568, 0.5716, 0.125, 0.5649, 0.1504, 0.5649, 0.1504, 0.5705, 0.125, 0.5705, 0.7345, 0.7287, 0.7355, 0.7277, 0.7558, 0.7277, 0.7568, 0.7287, 0.7568, 0.75, 0.7345, 0.75, 0.125, 0.5409, 0.1504, 0.5409, 0.1504, 0.5649, 0.125, 0.5649, 0.7345, 0.5, 0.7568, 0.5, 0.7568, 0.5158, 0.7556, 0.517, 0.7357, 0.517, 0.7345, 0.5158, 0.125, 0.5, 0.1504, 0.5, 0.1504, 0.517, 0.125, 0.517, 0.849, 0.5176, 0.7574, 0.5176, 0.7574, 0.5176, 0.758, 0.517, 0.8484, 0.517, 0.849, 0.5176, 0.625, 0.3218, 0.625, 0.2754, 0.625, 0.2754, 0.625, 0.3218, 0.625, 0.6221, 0.6439, 0.6221, 0.6444, 0.6226, 0.6444, 0.6742, 0.6439, 0.6746, 0.625, 0.6746, 0.375, 0.25, 0.625, 0.25, 0.625, 0.2754, 0.375, 0.2754, 0.125, 0.7277, 0.1504, 0.7277, 0.1504, 0.75, 0.125, 0.75, 0.375, 0.9282, 0.625, 0.9282, 0.625, 0.9746, 0.375, 0.9746, 0.625, 1.0, 0.625, 0.9746, 0.625, 0.9746, 0.625, 1.0, 0.375, 0.75, 0.625, 0.75, 0.625, 0.7702, 0.375, 0.7702, 0.625, 0.07539, 0.625, 0.07055, 0.625, 0.07055, 0.625, 0.07539, 0.625, 0.5, 0.625, 0.4798, 0.625, 0.4798, 0.625, 0.5, 0.8486, 0.6794, 0.7578, 0.6794, 0.7578, 0.6794, 0.8486, 0.6794, 0.6464, 0.5649, 0.7333, 0.5649, 0.7333, 0.5649, 0.6464, 0.5649, 0.625, 0.6172, 0.625, 0.5705, 0.625, 0.5705, 0.625, 0.6172, 0.7561, 0.7274, 0.7568, 0.7284, 0.7568, 0.7287, 0.7558, 0.7277, 0.625, 0.4352, 0.625, 0.3905, 0.625, 0.3905, 0.625, 0.4352, 0.625, 0.5705, 0.6442, 0.5705, 0.6442, 0.5705, 0.6442, 0.6172, 0.6442, 0.6172, 0.625, 0.6172, 0.625, 0.0223, 0.625, 0.0, 0.625, 0.0, 0.625, 0.0223, 0.1504, 0.517, 0.1968, 0.517, 0.1968, 0.517, 0.1504, 0.517, 0.3102, 0.6746, 0.3548, 0.6746, 0.3548, 0.6794, 0.3102, 0.6794, 0.3102, 0.6221, 0.3548, 0.6221, 0.3548, 0.6746, 0.3102, 0.6746, 0.3102, 0.6172, 0.3548, 0.6172, 0.3548, 0.6221, 0.3102, 0.6221, 0.3102, 0.5705, 0.3548, 0.5705, 0.3548, 0.6172, 0.3102, 0.6172, 0.3102, 0.5649, 0.3548, 0.5649, 0.3548, 0.5705, 0.3102, 0.5705, 0.3102, 0.5409, 0.3548, 0.5409, 0.3548, 0.5649, 0.3102, 0.5649, 0.3102, 0.5, 0.3548, 0.5, 0.3548, 0.517, 0.3102, 0.517, 0.375, 0.4352, 0.625, 0.4352, 0.625, 0.4798, 0.375, 0.4798, 0.3102, 0.7277, 0.3548, 0.7277, 0.3548, 0.75, 0.3102, 0.75, 0.625, 0.8148, 0.625, 0.7702, 0.625, 0.7702, 0.625, 0.8148, 0.625, 0.8818, 0.625, 0.8595, 0.625, 0.8595, 0.625, 0.8818, 0.2432, 0.7277, 0.2655, 0.7277, 0.2655, 0.75, 0.2432, 0.75, 0.375, 0.3682, 0.625, 0.3682, 0.625, 0.3905, 0.375, 0.3905, 0.2432, 0.5, 0.2655, 0.5, 0.2655, 0.517, 0.2432, 0.517, 0.2432, 0.5409, 0.2655, 0.5409, 0.2655, 0.5649, 0.2432, 0.5649, 0.2432, 0.5649, 0.2655, 0.5649, 0.2655, 0.5705, 0.2432, 0.5705, 0.2432, 0.5705, 0.2655, 0.5705, 0.2655, 0.6172, 0.2432, 0.6172, 0.2432, 0.6172, 0.2655, 0.6172, 0.2655, 0.6221, 0.2432, 0.6221, 0.2432, 0.6221, 0.2655, 0.6221, 0.2655, 0.6746, 0.2432, 0.6746, 0.2432, 0.6746, 0.2655, 0.6746, 0.2655, 0.6794, 0.2432, 0.6794, 0.2432, 0.7036, 0.2655, 0.7036, 0.2655, 0.7277, 0.2432, 0.7277, 0.375, 0.8148, 0.625, 0.8148, 0.625, 0.8595, 0.375, 0.8595, 0.7575, 0.6228, 0.849, 0.6228, 0.849, 0.6739, 0.7575, 0.6739, 0.625, 0.4352, 0.625, 0.3905, 0.625, 0.3905, 0.625, 0.4352, 0.625, 0.6746, 0.625, 0.6221, 0.625, 0.6221, 0.625, 0.6746, 0.625, 0.5, 0.6452, 0.5, 0.6452, 0.5158, 0.644, 0.517, 0.625, 0.517, 0.7556, 0.6746, 0.7568, 0.6758, 0.7568, 0.6759, 0.7556, 0.6746, 0.6461, 0.6172, 0.7335, 0.6172, 0.7335, 0.6172, 0.6461, 0.6172, 0.6464, 0.6746, 0.7322, 0.6746, 0.7322, 0.6746, 0.6464, 0.6746, 0.625, 0.517, 0.644, 0.517, 0.6445, 0.5175, 0.6445, 0.5643, 0.644, 0.5649, 0.625, 0.5649, 0.625, 0.5409, 0.7353, 0.6226, 0.7345, 0.6213, 0.7345, 0.6209, 0.7357, 0.6221, 0.1968, 0.7036, 0.2432, 0.7036, 0.2432, 0.7277, 0.1968, 0.7277, 0.1968, 0.6746, 0.2432, 0.6746, 0.2432, 0.6794, 0.1968, 0.6794, 0.1968, 0.6221, 0.2432, 0.6221, 0.2432, 0.6746, 0.1968, 0.6746, 0.1968, 0.6172, 0.2432, 0.6172, 0.2432, 0.6221, 0.1968, 0.6221, 0.1968, 0.5705, 0.2432, 0.5705, 0.2432, 0.6172, 0.1968, 0.6172, 0.1968, 0.5649, 0.2432, 0.5649, 0.2432, 0.5705, 0.1968, 0.5705, 0.1968, 0.5409, 0.2432, 0.5409, 0.2432, 0.5649, 0.1968, 0.5649, 0.1968, 0.5, 0.2432, 0.5, 0.2432, 0.517, 0.1968, 0.517, 0.375, 0.3218, 0.625, 0.3218, 0.625, 0.3682, 0.375, 0.3682, 0.1968, 0.7277, 0.2432, 0.7277, 0.2432, 0.75, 0.1968, 0.75, 0.625, 0.9282, 0.625, 0.8818, 0.625, 0.8818, 0.625, 0.9282, 0.375, 0.8595, 0.625, 0.8595, 0.625, 0.8818, 0.375, 0.8818, 0.7578, 0.5715, 0.8486, 0.5715, 0.8486, 0.6162, 0.7578, 0.6162, 0.625, 0.3905, 0.625, 0.3682, 0.625, 0.3682, 0.625, 0.3905, 0.625, 0.7036, 0.625, 0.6794, 0.625, 0.6794, 0.625, 0.7036, 0.7568, 0.5182, 0.7568, 0.5637, 0.7568, 0.5637, 0.7568, 0.5182, 0.7574, 0.5176, 0.849, 0.5176, 0.849, 0.5643, 0.7574, 0.5643, 0.625, 0.3218, 0.625, 0.2754, 0.625, 0.2754, 0.625, 0.3218, 0.625, 0.2091, 0.625, 0.1851, 0.625, 0.1851, 0.625, 0.2091, 0.625, 0.517, 0.625, 0.5, 0.625, 0.5, 0.625, 0.517, 0.7571, 0.6787, 0.7561, 0.6794, 0.7558, 0.6794, 0.7568, 0.6785, 0.8484, 0.517, 0.758, 0.517, 0.758, 0.517, 0.8484, 0.517, 0.7568, 0.5, 0.8032, 0.5, 0.8496, 0.5, 0.8496, 0.5139, 0.8477, 0.5159, 0.757, 0.5159, 0.7568, 0.5158, 0.757, 0.5159, 0.7558, 0.517, 0.7556, 0.517, 0.7568, 0.5158, 0.8505, 0.5707, 0.8508, 0.5705, 0.875, 0.5705, 0.875, 0.6172, 0.8508, 0.6172, 0.8505, 0.617, 0.7571, 0.5696, 0.756, 0.5705, 0.7557, 0.5705, 0.7568, 0.5693, 0.8509, 0.6222, 0.8509, 0.6221, 0.875, 0.6221, 0.875, 0.6746, 0.8509, 0.6746, 0.8509, 0.6746, 0.7569, 0.6209, 0.7556, 0.6221, 0.7556, 0.6221, 0.7568, 0.6209, 0.8504, 0.6797, 0.8506, 0.6794, 0.875, 0.6794, 0.875, 0.7036, 0.875, 0.7277, 0.8506, 0.7277, 0.8504, 0.7274, 0.8496, 0.7287, 0.8506, 0.7277, 0.875, 0.7277, 0.875, 0.75, 0.8496, 0.75, 0.8494, 0.7284, 0.8504, 0.7277, 0.8506, 0.7277, 0.8496, 0.7287, 0.8496, 0.6758, 0.8509, 0.6746, 0.8509, 0.6746, 0.8496, 0.6759, 0.8496, 0.5, 0.875, 0.5, 0.875, 0.517, 0.8508, 0.517, 0.8506, 0.5167, 0.8496, 0.5139, 0.7568, 0.7287, 0.7571, 0.7284, 0.8494, 0.7284, 0.8496, 0.7287, 0.8496, 0.75, 0.8032, 0.75, 0.7568, 0.75, 0.625, 0.7277, 0.6423, 0.7277, 0.645, 0.7286, 0.6452, 0.7287, 0.6452, 0.75, 0.625, 0.75, 0.6452, 0.5, 0.6898, 0.5, 0.7345, 0.5, 0.7345, 0.5158, 0.7339, 0.5163, 0.6457, 0.5163, 0.6452, 0.5158, 0.6445, 0.5643, 0.6452, 0.5655, 0.6452, 0.5661, 0.644, 0.5649, 0.7339, 0.5655, 0.7351, 0.5649, 0.7357, 0.5649, 0.7345, 0.5661, 0.6442, 0.6172, 0.6452, 0.6182, 0.6452, 0.6182, 0.6442, 0.6172, 0.7345, 0.6182, 0.7354, 0.6172, 0.7354, 0.6172, 0.7345, 0.6182, 0.6444, 0.6742, 0.6452, 0.6754, 0.6452, 0.6759, 0.6439, 0.6746, 0.734, 0.6754, 0.7353, 0.6746, 0.7357, 0.6746, 0.7345, 0.6759, 0.6451, 0.7286, 0.6452, 0.7287, 0.6452, 0.7287, 0.645, 0.7286, 0.7345, 0.7287, 0.7355, 0.7277, 0.7355, 0.7277, 0.7345, 0.7287, 0.625, 0.5649, 0.644, 0.5649, 0.6452, 0.5661, 0.6452, 0.5695, 0.6442, 0.5705, 0.625, 0.5705, 0.625, 0.6172, 0.6442, 0.6172, 0.6452, 0.6182, 0.6452, 0.6209, 0.6439, 0.6221, 0.625, 0.6221, 0.625, 0.6746, 0.6439, 0.6746, 0.6452, 0.6759, 0.6452, 0.6784, 0.6441, 0.6794, 0.625, 0.6794, 0.7355, 0.6794, 0.7345, 0.6784, 0.7345, 0.6784, 0.7355, 0.6794, 0.6463, 0.6806, 0.6463, 0.7265, 0.6458, 0.7271, 0.6452, 0.7267, 0.6452, 0.6805, 0.6458, 0.68, 0.756, 0.617, 0.7568, 0.6181, 0.7568, 0.6184, 0.7557, 0.6172, 0.7558, 0.5648, 0.7568, 0.5659, 0.7568, 0.5661, 0.7556, 0.5649, 0.7345, 0.5661, 0.7357, 0.5649, 0.7556, 0.5649, 0.7568, 0.5661, 0.7568, 0.5693, 0.7557, 0.5705, 0.7354, 0.5705, 0.7345, 0.5695, 0.6466, 0.5184, 0.6466, 0.5635, 0.6459, 0.5642, 0.6452, 0.5637, 0.6452, 0.5182, 0.6459, 0.5177, 0.7345, 0.6182, 0.7354, 0.6172, 0.7557, 0.6172, 0.7568, 0.6184, 0.7568, 0.6209, 0.7556, 0.6221, 0.7357, 0.6221, 0.7345, 0.6209, 0.6466, 0.5719, 0.6466, 0.6158, 0.6457, 0.6167, 0.6452, 0.6163, 0.6452, 0.5714, 0.6457, 0.571, 0.7345, 0.6759, 0.7357, 0.6746, 0.7556, 0.6746, 0.7568, 0.6759, 0.7568, 0.6785, 0.7558, 0.6794, 0.7355, 0.6794, 0.7345, 0.6784, 0.6461, 0.6231, 0.6461, 0.6737, 0.6459, 0.6739, 0.6452, 0.6734, 0.6452, 0.6234, 0.6459, 0.6229, 0.849, 0.6228, 0.7575, 0.6228, 0.7575, 0.6228, 0.7581, 0.6221, 0.8484, 0.6221, 0.849, 0.6228, 0.6463, 0.6806, 0.7333, 0.6806, 0.7333, 0.7265, 0.6463, 0.7265, 0.7568, 0.6184, 0.7571, 0.6181, 0.8494, 0.6181, 0.8496, 0.6184, 0.8496, 0.6209, 0.8496, 0.6209, 0.7569, 0.6209, 0.7568, 0.6209, 0.625, 1.0, 0.625, 0.9746, 0.625, 0.9746, 0.625, 1.0, 0.8489, 0.6802, 0.7576, 0.6802, 0.7574, 0.68, 0.7578, 0.6794, 0.8486, 0.6794, 0.8491, 0.68, 0.625, 0.75, 0.625, 0.7277, 0.625, 0.7277, 0.625, 0.75, 0.625, 0.25, 0.625, 0.233, 0.625, 0.233, 0.625, 0.25, 0.625, 0.8818, 0.625, 0.8595, 0.625, 0.8595, 0.625, 0.8818, 0.625, 0.5, 0.625, 0.4798, 0.625, 0.4798, 0.625, 0.5, 0.625, 0.9282, 0.625, 0.8818, 0.625, 0.8818, 0.625, 0.9282, 0.625, 0.6794, 0.625, 0.6746, 0.625, 0.6746, 0.625, 0.6794, 0.625, 0.7702, 0.625, 0.75, 0.625, 0.75, 0.625, 0.7702, 0.7568, 0.5661, 0.757, 0.5659, 0.8495, 0.5659, 0.8496, 0.5661, 0.8496, 0.5693, 0.8494, 0.5696, 0.7571, 0.5696, 0.7568, 0.5693, 0.625, 0.2754, 0.625, 0.25, 0.625, 0.25, 0.625, 0.2754, 0.625, 0.6221, 0.625, 0.6172, 0.625, 0.6172, 0.625, 0.6221, 0.625, 0.04643, 0.625, 0.0223, 0.625, 0.0223, 0.625, 0.04643, 0.625, 0.5705, 0.625, 0.5649, 0.625, 0.5649, 0.625, 0.5705, 0.8494, 0.6181, 0.8505, 0.6172, 0.8508, 0.6172, 0.8496, 0.6184, 0.625, 0.1279, 0.625, 0.07539, 0.625, 0.07539, 0.625, 0.1279, 0.625, 0.8148, 0.625, 0.7702, 0.625, 0.7702, 0.625, 0.8148, 0.625, 0.1795, 0.625, 0.1328, 0.625, 0.1328, 0.625, 0.1795, 0.7339, 0.7271, 0.7334, 0.7277, 0.6462, 0.7277, 0.6458, 0.7271, 0.6463, 0.7265, 0.7333, 0.7265, 0.7339, 0.68, 0.7345, 0.6805, 0.7345, 0.7267, 0.7339, 0.7271, 0.7333, 0.7265, 0.7333, 0.6806, 0.7333, 0.6806, 0.6463, 0.6806, 0.6458, 0.68, 0.6462, 0.6794, 0.7334, 0.6794, 0.7339, 0.68, 0.625, 0.6794, 0.6441, 0.6794, 0.6441, 0.6794, 0.6441, 0.7259, 0.6423, 0.7277, 0.625, 0.7277, 0.625, 0.7036, 0.6452, 0.6805, 0.6452, 0.6805, 0.6462, 0.6794, 0.6462, 0.6794, 0.6462, 0.7277, 0.6462, 0.7277, 0.6452, 0.7267, 0.6452, 0.7267, 0.7345, 0.6805, 0.7345, 0.6805, 0.7334, 0.6794, 0.7334, 0.6794, 0.7345, 0.7267, 0.7345, 0.7267, 0.7334, 0.7277, 0.7334, 0.7277, 0.6452, 0.6805, 0.6452, 0.6794, 0.6458, 0.68, 0.6462, 0.7277, 0.6452, 0.7277, 0.6458, 0.7271, 0.7334, 0.6794, 0.7345, 0.6794, 0.7339, 0.68, 0.7345, 0.7267, 0.7345, 0.7277, 0.7339, 0.7271, 0.7345, 0.7267, 0.7345, 0.6805, 0.7345, 0.6805, 0.7345, 0.7267, 0.7334, 0.6794, 0.6462, 0.6794, 0.6462, 0.6794, 0.7334, 0.6794, 0.6452, 0.7287, 0.6452, 0.7287, 0.7345, 0.7287, 0.7345, 0.7287, 0.7345, 0.75, 0.6898, 0.75, 0.6452, 0.75, 0.6452, 0.6805, 0.6452, 0.7267, 0.6452, 0.7267, 0.6452, 0.6805, 0.6441, 0.7259, 0.6452, 0.7267, 0.6451, 0.7286, 0.6462, 0.6794, 0.6452, 0.6805, 0.6441, 0.6794, 0.6451, 0.6784, 0.6423, 0.7277, 0.6441, 0.7259, 0.6451, 0.7286, 0.645, 0.7286, 0.6452, 0.7267, 0.6462, 0.7277, 0.6452, 0.7287, 0.6451, 0.7286, 0.7345, 0.6805, 0.7334, 0.6794, 0.7345, 0.6784, 0.7355, 0.6794, 0.7334, 0.7277, 0.7345, 0.7267, 0.7355, 0.7277, 0.7345, 0.7287, 0.6452, 0.6805, 0.6452, 0.7267, 0.6441, 0.7259, 0.6441, 0.6794, 0.6451, 0.6784, 0.7345, 0.6784, 0.7334, 0.6794, 0.6462, 0.6794, 0.7345, 0.7287, 0.6452, 0.7287, 0.6462, 0.7277, 0.7334, 0.7277, 0.7345, 0.7267, 0.7345, 0.6805, 0.7355, 0.6794, 0.7355, 0.7277, 0.6451, 0.6784, 0.6441, 0.6794, 0.6441, 0.6794, 0.6452, 0.6784, 0.7337, 0.6229, 0.7345, 0.6234, 0.7345, 0.6734, 0.7337, 0.6739, 0.7335, 0.6737, 0.7335, 0.6231, 0.7335, 0.6231, 0.6461, 0.6231, 0.6459, 0.6229, 0.6464, 0.6221, 0.7332, 0.6221, 0.7337, 0.6229, 0.7354, 0.5705, 0.7345, 0.5695, 0.7345, 0.5695, 0.7354, 0.5705, 0.6464, 0.6221, 0.6464, 0.6221, 0.6452, 0.6234, 0.6452, 0.6234, 0.6464, 0.6746, 0.6464, 0.6746, 0.6452, 0.6734, 0.6452, 0.6734, 0.7345, 0.6234, 0.7345, 0.6234, 0.7332, 0.6221, 0.7332, 0.6221, 0.7345, 0.6734, 0.7345, 0.6734, 0.7339, 0.6739, 0.7339, 0.6739, 0.6452, 0.6234, 0.6452, 0.6221, 0.6459, 0.6229, 0.6464, 0.6746, 0.6452, 0.6746, 0.6459, 0.6739, 0.7332, 0.6221, 0.7345, 0.6221, 0.7337, 0.6229, 0.7337, 0.6739, 0.7337, 0.674, 0.7322, 0.6746, 0.6464, 0.6746, 0.6459, 0.6739, 0.6461, 0.6737, 0.7335, 0.6737, 0.7332, 0.6221, 0.6464, 0.6221, 0.6464, 0.6221, 0.7332, 0.6221, 0.6452, 0.6759, 0.6456, 0.6754, 0.734, 0.6754, 0.7345, 0.6759, 0.7345, 0.6784, 0.7345, 0.6784, 0.6451, 0.6784, 0.6452, 0.6784, 0.7345, 0.6734, 0.7345, 0.6234, 0.7345, 0.6234, 0.7345, 0.6734, 0.7345, 0.6734, 0.7345, 0.6739, 0.7338, 0.674, 0.7337, 0.6739, 0.6452, 0.6234, 0.6452, 0.6734, 0.6452, 0.6734, 0.6452, 0.6234, 0.7339, 0.6739, 0.734, 0.6754, 0.7322, 0.6746, 0.7339, 0.6739, 0.7327, 0.6751, 0.7337, 0.674, 0.6464, 0.6221, 0.6452, 0.6234, 0.6444, 0.6221, 0.6456, 0.6213, 0.6452, 0.6734, 0.6464, 0.6746, 0.6452, 0.6754, 0.6444, 0.6742, 0.7345, 0.6234, 0.7332, 0.6221, 0.7345, 0.6213, 0.7353, 0.6226, 0.7339, 0.6739, 0.7345, 0.6734, 0.7353, 0.6746, 0.734, 0.6754, 0.7322, 0.6746, 0.7322, 0.6746, 0.7339, 0.6739, 0.7339, 0.6739, 0.6452, 0.6234, 0.6452, 0.6734, 0.6444, 0.6742, 0.6444, 0.6226, 0.6456, 0.6213, 0.734, 0.6213, 0.7332, 0.6221, 0.6464, 0.6221, 0.734, 0.6754, 0.6456, 0.6754, 0.6464, 0.6746, 0.7322, 0.6746, 0.7345, 0.6734, 0.7345, 0.6234, 0.7353, 0.6226, 0.7353, 0.6742, 0.6456, 0.6213, 0.6444, 0.6221, 0.6439, 0.6221, 0.6452, 0.6209, 0.7339, 0.6167, 0.7335, 0.6172, 0.6461, 0.6172, 0.6457, 0.6167, 0.6466, 0.6158, 0.7331, 0.6158, 0.7339, 0.571, 0.7345, 0.5714, 0.7345, 0.6163, 0.7339, 0.6167, 0.7331, 0.6158, 0.7331, 0.5719, 0.7331, 0.5719, 0.6466, 0.5719, 0.6457, 0.571, 0.6461, 0.5705, 0.7335, 0.5705, 0.7339, 0.571, 0.7351, 0.5175, 0.7345, 0.5163, 0.7345, 0.5158, 0.7357, 0.517, 0.6461, 0.5705, 0.6461, 0.5705, 0.6452, 0.5714, 0.6452, 0.5714, 0.6461, 0.6172, 0.6461, 0.6172, 0.6452, 0.6163, 0.6452, 0.6163, 0.7345, 0.5714, 0.7345, 0.5714, 0.7335, 0.5705, 0.7335, 0.5705, 0.7345, 0.6163, 0.7345, 0.6163, 0.7335, 0.6172, 0.7335, 0.6172, 0.6452, 0.5714, 0.6452, 0.5705, 0.6457, 0.571, 0.6461, 0.6172, 0.6452, 0.6172, 0.6457, 0.6167, 0.7335, 0.5705, 0.7345, 0.5705, 0.7339, 0.571, 0.7345, 0.6163, 0.7345, 0.6172, 0.7339, 0.6167, 0.7335, 0.5705, 0.6461, 0.5705, 0.6461, 0.5705, 0.7335, 0.5705, 0.6452, 0.6182, 0.6452, 0.6182, 0.7345, 0.6182, 0.7345, 0.6182, 0.7345, 0.6209, 0.734, 0.6213, 0.6456, 0.6213, 0.6452, 0.6209, 0.7345, 0.6163, 0.7345, 0.5714, 0.7345, 0.5714, 0.7345, 0.6163, 0.6452, 0.5714, 0.6452, 0.6163, 0.6452, 0.6163, 0.6452, 0.5714, 0.6461, 0.5705, 0.6452, 0.5714, 0.6442, 0.5705, 0.6452, 0.5695, 0.6452, 0.6163, 0.6461, 0.6172, 0.6452, 0.6182, 0.6442, 0.6172, 0.7345, 0.5714, 0.7335, 0.5705, 0.7345, 0.5695, 0.7354, 0.5705, 0.7335, 0.6172, 0.7345, 0.6163, 0.7354, 0.6172, 0.7345, 0.6182, 0.6452, 0.5714, 0.6452, 0.6163, 0.6442, 0.6172, 0.6442, 0.5705, 0.6452, 0.5695, 0.7345, 0.5695, 0.7335, 0.5705, 0.6461, 0.5705, 0.7345, 0.6182, 0.6452, 0.6182, 0.6461, 0.6172, 0.7335, 0.6172, 0.7345, 0.6163, 0.7345, 0.5714, 0.7354, 0.5705, 0.7354, 0.6172, 0.6452, 0.5695, 0.6442, 0.5705, 0.6442, 0.5705, 0.6452, 0.5695, 0.7338, 0.5642, 0.7333, 0.5649, 0.6464, 0.5649, 0.6459, 0.5642, 0.6466, 0.5635, 0.733, 0.5635, 0.7338, 0.5177, 0.7345, 0.5182, 0.7345, 0.5637, 0.7338, 0.5642, 0.733, 0.5635, 0.733, 0.5184, 0.733, 0.5184, 0.6466, 0.5184, 0.6459, 0.5177, 0.6464, 0.517, 0.7333, 0.517, 0.7338, 0.5177, 0.6466, 0.5184, 0.733, 0.5184, 0.733, 0.5635, 0.6466, 0.5635, 0.6464, 0.517, 0.6464, 0.517, 0.6452, 0.5182, 0.6452, 0.5182, 0.6464, 0.5649, 0.6464, 0.5649, 0.6452, 0.5637, 0.6452, 0.5637, 0.7345, 0.5182, 0.7345, 0.5182, 0.7333, 0.517, 0.7333, 0.517, 0.7345, 0.5637, 0.7345, 0.5637, 0.7333, 0.5649, 0.7333, 0.5649, 0.6452, 0.5182, 0.6452, 0.517, 0.6459, 0.5177, 0.6464, 0.5649, 0.6452, 0.5649, 0.6459, 0.5642, 0.7333, 0.517, 0.7345, 0.517, 0.7338, 0.5177, 0.7345, 0.5637, 0.7345, 0.5649, 0.7338, 0.5642, 0.7333, 0.517, 0.6464, 0.517, 0.6464, 0.517, 0.7333, 0.517, 0.6452, 0.5661, 0.6457, 0.5655, 0.7339, 0.5655, 0.7345, 0.5661, 0.7345, 0.5695, 0.7345, 0.5695, 0.6452, 0.5695, 0.6452, 0.5695, 0.7345, 0.5637, 0.7345, 0.5182, 0.7345, 0.5182, 0.7345, 0.5637, 0.6452, 0.5182, 0.6452, 0.5637, 0.6452, 0.5637, 0.6452, 0.5182, 0.6464, 0.517, 0.6452, 0.5182, 0.6445, 0.517, 0.6457, 0.5163, 0.6452, 0.5637, 0.6464, 0.5649, 0.6452, 0.5655, 0.6445, 0.5643, 0.7345, 0.5182, 0.7333, 0.517, 0.7345, 0.5163, 0.7351, 0.5175, 0.7333, 0.5649, 0.7345, 0.5637, 0.7351, 0.5649, 0.7339, 0.5655, 0.6452, 0.5182, 0.6452, 0.5637, 0.6445, 0.5643, 0.6445, 0.5175, 0.6457, 0.5163, 0.7339, 0.5163, 0.7333, 0.517, 0.6464, 0.517, 0.7339, 0.5655, 0.6457, 0.5655, 0.6464, 0.5649, 0.7333, 0.5649, 0.7345, 0.5637, 0.7345, 0.5182, 0.7351, 0.5175, 0.7351, 0.5643, 0.6457, 0.5163, 0.6445, 0.517, 0.644, 0.517, 0.6452, 0.5158, 0.849, 0.5643, 0.8484, 0.5649, 0.758, 0.5649, 0.7574, 0.5643, 0.7574, 0.5643, 0.849, 0.5643, 0.849, 0.5176, 0.8496, 0.5182, 0.8496, 0.5637, 0.849, 0.5643, 0.849, 0.5643, 0.849, 0.5176, 0.7574, 0.5176, 0.7574, 0.5643, 0.7574, 0.5643, 0.7568, 0.5637, 0.7568, 0.5182, 0.7574, 0.5176, 0.8495, 0.5659, 0.8507, 0.5649, 0.8508, 0.5649, 0.8496, 0.5661, 0.8484, 0.517, 0.8484, 0.517, 0.8496, 0.5182, 0.8496, 0.5182, 0.8484, 0.5649, 0.8484, 0.5649, 0.8496, 0.5637, 0.8496, 0.5637, 0.7568, 0.5182, 0.7568, 0.5182, 0.758, 0.517, 0.758, 0.517, 0.7568, 0.5637, 0.7568, 0.5637, 0.758, 0.5649, 0.758, 0.5649, 0.8484, 0.517, 0.8496, 0.517, 0.849, 0.5176, 0.8496, 0.5637, 0.8496, 0.5649, 0.849, 0.5643, 0.7568, 0.5182, 0.7568, 0.517, 0.7574, 0.5176, 0.758, 0.5649, 0.7568, 0.5649, 0.7574, 0.5643, 0.758, 0.5649, 0.8484, 0.5649, 0.8484, 0.5649, 0.758, 0.5649, 0.8496, 0.5637, 0.8496, 0.5182, 0.8496, 0.5182, 0.8496, 0.5637, 0.7351, 0.5175, 0.7357, 0.517, 0.7556, 0.517, 0.7558, 0.5171, 0.7558, 0.5648, 0.7556, 0.5649, 0.7357, 0.5649, 0.7351, 0.5643, 0.8507, 0.5171, 0.8505, 0.5169, 0.8506, 0.5167, 0.8508, 0.517, 0.8484, 0.517, 0.8477, 0.5159, 0.8505, 0.5169, 0.8496, 0.5182, 0.8484, 0.517, 0.8505, 0.5169, 0.8507, 0.5171, 0.8477, 0.5159, 0.8496, 0.5139, 0.8506, 0.5167, 0.8505, 0.5169, 0.8484, 0.5649, 0.8496, 0.5637, 0.8507, 0.5649, 0.8495, 0.5659, 0.758, 0.517, 0.7568, 0.5182, 0.7558, 0.517, 0.757, 0.5159, 0.7568, 0.5637, 0.758, 0.5649, 0.7568, 0.5659, 0.7558, 0.5648, 0.8496, 0.5637, 0.8496, 0.5182, 0.8507, 0.5171, 0.8507, 0.5647, 0.8484, 0.517, 0.758, 0.517, 0.757, 0.5159, 0.8477, 0.5159, 0.758, 0.5649, 0.8484, 0.5649, 0.8495, 0.5659, 0.757, 0.5659, 0.7558, 0.5648, 0.7558, 0.5171, 0.7568, 0.5182, 0.7568, 0.5637, 0.8507, 0.5171, 0.8508, 0.517, 0.875, 0.517, 0.875, 0.5409, 0.875, 0.5649, 0.8508, 0.5649, 0.8507, 0.5647, 0.849, 0.6166, 0.8485, 0.6172, 0.758, 0.6172, 0.7575, 0.6166, 0.7578, 0.6162, 0.8486, 0.6162, 0.849, 0.5711, 0.8496, 0.5716, 0.8496, 0.6161, 0.849, 0.6166, 0.8486, 0.6162, 0.8486, 0.5715, 0.7578, 0.5715, 0.7578, 0.6162, 0.7575, 0.6166, 0.7568, 0.6161, 0.7568, 0.5716, 0.7575, 0.5711, 0.8485, 0.5705, 0.758, 0.5705, 0.758, 0.5705, 0.8485, 0.5705, 0.8485, 0.5705, 0.8485, 0.5705, 0.8496, 0.5716, 0.8496, 0.5716, 0.8485, 0.6172, 0.8485, 0.6172, 0.8496, 0.6161, 0.8496, 0.6161, 0.7568, 0.5716, 0.7568, 0.5716, 0.758, 0.5705, 0.758, 0.5705, 0.7568, 0.6161, 0.7568, 0.6161, 0.758, 0.6172, 0.758, 0.6172, 0.8485, 0.5705, 0.8496, 0.5705, 0.849, 0.5711, 0.8496, 0.6161, 0.8496, 0.6172, 0.849, 0.6166, 0.7568, 0.5716, 0.7568, 0.5705, 0.7575, 0.5711, 0.758, 0.6172, 0.7568, 0.6172, 0.7575, 0.6166, 0.758, 0.6172, 0.8485, 0.6172, 0.8485, 0.6172, 0.758, 0.6172, 0.8496, 0.6161, 0.8496, 0.5716, 0.8496, 0.5716, 0.8496, 0.6161, 0.7354, 0.5705, 0.7354, 0.5705, 0.7557, 0.5705, 0.756, 0.5707, 0.756, 0.617, 0.7557, 0.6172, 0.7354, 0.6172, 0.7354, 0.6172, 0.8496, 0.5661, 0.8508, 0.5649, 0.875, 0.5649, 0.875, 0.5705, 0.8508, 0.5705, 0.8496, 0.5693, 0.8496, 0.5716, 0.8485, 0.5705, 0.8496, 0.5696, 0.8505, 0.5707, 0.8485, 0.6172, 0.8496, 0.6161, 0.8505, 0.6172, 0.8494, 0.6181, 0.758, 0.5705, 0.7568, 0.5716, 0.756, 0.5705, 0.7571, 0.5696, 0.7568, 0.6161, 0.758, 0.6172, 0.7568, 0.6181, 0.756, 0.617, 0.7571, 0.5696, 0.8494, 0.5696, 0.8485, 0.5705, 0.758, 0.5705, 0.8496, 0.6161, 0.8496, 0.5716, 0.8505, 0.5707, 0.8505, 0.617, 0.758, 0.6172, 0.8485, 0.6172, 0.8494, 0.6181, 0.7571, 0.6181, 0.7568, 0.5716, 0.7568, 0.6161, 0.756, 0.617, 0.756, 0.5707, 0.8505, 0.5707, 0.8496, 0.5696, 0.8496, 0.5693, 0.8508, 0.5705, 0.849, 0.6739, 0.8484, 0.6746, 0.7581, 0.6746, 0.7575, 0.6739, 0.7575, 0.6739, 0.849, 0.6739, 0.849, 0.6228, 0.8496, 0.6234, 0.8496, 0.6733, 0.849, 0.6739, 0.849, 0.6739, 0.849, 0.6228, 0.7575, 0.6228, 0.7575, 0.6739, 0.7575, 0.6739, 0.7568, 0.6733, 0.7568, 0.6234, 0.7575, 0.6228, 0.8484, 0.6221, 0.7581, 0.6221, 0.7581, 0.6221, 0.8484, 0.6221, 0.8484, 0.6221, 0.8484, 0.6221, 0.8496, 0.6234, 0.8496, 0.6234, 0.8484, 0.6746, 0.8484, 0.6746, 0.8496, 0.6733, 0.8496, 0.6733, 0.7568, 0.6234, 0.7568, 0.6234, 0.7581, 0.6221, 0.7581, 0.6221, 0.7568, 0.6733, 0.7568, 0.6733, 0.7581, 0.6746, 0.7581, 0.6746, 0.8484, 0.6221, 0.8496, 0.6221, 0.849, 0.6228, 0.8496, 0.6733, 0.8496, 0.6746, 0.849, 0.6739, 0.7568, 0.6234, 0.7568, 0.6221, 0.7575, 0.6228, 0.7581, 0.6746, 0.7568, 0.6746, 0.7575, 0.6739, 0.7581, 0.6746, 0.8484, 0.6746, 0.8484, 0.6746, 0.7581, 0.6746, 0.8496, 0.6733, 0.8496, 0.6234, 0.8496, 0.6234, 0.8496, 0.6733, 0.7353, 0.6226, 0.7357, 0.6221, 0.7556, 0.6221, 0.7556, 0.6222, 0.7556, 0.6746, 0.7556, 0.6746, 0.7357, 0.6746, 0.7353, 0.6742, 0.8496, 0.6184, 0.8508, 0.6172, 0.875, 0.6172, 0.875, 0.6221, 0.8509, 0.6221, 0.8496, 0.6209, 0.8496, 0.6234, 0.8484, 0.6221, 0.8496, 0.6209, 0.8509, 0.6222, 0.8484, 0.6746, 0.8496, 0.6733, 0.8509, 0.6746, 0.8496, 0.6758, 0.7581, 0.6221, 0.7568, 0.6234, 0.7556, 0.6221, 0.7569, 0.6209, 0.7568, 0.6733, 0.7581, 0.6746, 0.7568, 0.6758, 0.7556, 0.6746, 0.7569, 0.6209, 0.8496, 0.6209, 0.8484, 0.6221, 0.7581, 0.6221, 0.8496, 0.6733, 0.8496, 0.6234, 0.8509, 0.6222, 0.8509, 0.6746, 0.7581, 0.6746, 0.8484, 0.6746, 0.8496, 0.6758, 0.7569, 0.6758, 0.7568, 0.6234, 0.7568, 0.6733, 0.7556, 0.6746, 0.7556, 0.6222, 0.8509, 0.6222, 0.8496, 0.6209, 0.8496, 0.6209, 0.8509, 0.6221, 0.8491, 0.7271, 0.8486, 0.7277, 0.7578, 0.7277, 0.7574, 0.7271, 0.7576, 0.7269, 0.8489, 0.7269, 0.8491, 0.68, 0.8496, 0.6804, 0.8496, 0.7267, 0.8491, 0.7271, 0.8489, 0.7269, 0.8489, 0.6802, 0.7576, 0.6802, 0.7576, 0.7269, 0.7574, 0.7271, 0.7568, 0.7267, 0.7568, 0.6804, 0.7574, 0.68, 0.7568, 0.6759, 0.7569, 0.6758, 0.8496, 0.6758, 0.8496, 0.6759, 0.8496, 0.6785, 0.8494, 0.6787, 0.7571, 0.6787, 0.7568, 0.6785, 0.8496, 0.6804, 0.8496, 0.6804, 0.8486, 0.6794, 0.8486, 0.6794, 0.8486, 0.7277, 0.8486, 0.7277, 0.8496, 0.7267, 0.8496, 0.7267, 0.7568, 0.6804, 0.7568, 0.6804, 0.7578, 0.6794, 0.7578, 0.6794, 0.7568, 0.7267, 0.7568, 0.7267, 0.7578, 0.7277, 0.7578, 0.7277, 0.8486, 0.6794, 0.8496, 0.6794, 0.8491, 0.68, 0.8496, 0.7267, 0.8496, 0.7277, 0.8491, 0.7271, 0.7568, 0.6804, 0.7568, 0.6794, 0.7574, 0.68, 0.7578, 0.7277, 0.7568, 0.7277, 0.7574, 0.7271, 0.8496, 0.7267, 0.8496, 0.6804, 0.8496, 0.6804, 0.8496, 0.7267, 0.7355, 0.6794, 0.7355, 0.6794, 0.7558, 0.6794, 0.7561, 0.6797, 0.7561, 0.7274, 0.7558, 0.7277, 0.7355, 0.7277, 0.7355, 0.7277, 0.7578, 0.7277, 0.8486, 0.7277, 0.8486, 0.7277, 0.7578, 0.7277, 0.8496, 0.6759, 0.8509, 0.6746, 0.875, 0.6746, 0.875, 0.6794, 0.8506, 0.6794, 0.8496, 0.6785, 0.8496, 0.6804, 0.8486, 0.6794, 0.8496, 0.6787, 0.8504, 0.6797, 0.8486, 0.7277, 0.8496, 0.7267, 0.8504, 0.7277, 0.8494, 0.7284, 0.7578, 0.6794, 0.7568, 0.6804, 0.7561, 0.6794, 0.7571, 0.6787, 0.7568, 0.7267, 0.7578, 0.7277, 0.7568, 0.7284, 0.7561, 0.7274, 0.7571, 0.6787, 0.8494, 0.6787, 0.8486, 0.6794, 0.7578, 0.6794, 0.8496, 0.7267, 0.8496, 0.6804, 0.8504, 0.6797, 0.8504, 0.7274, 0.7578, 0.7277, 0.8486, 0.7277, 0.8494, 0.7284, 0.7571, 0.7284, 0.7568, 0.6804, 0.7568, 0.7267, 0.7561, 0.7274, 0.7561, 0.6797, 0.8504, 0.6797, 0.8496, 0.6787, 0.8496, 0.6785, 0.8506, 0.6794, 0.625, 0.07055, 0.625, 0.04643, 0.625, 0.04643, 0.625, 0.07055, 0.625, 0.7277, 0.625, 0.7036, 0.625, 0.7036, 0.625, 0.7277, 0.1968, 0.6794, 0.2432, 0.6794, 0.2432, 0.7036, 0.1968, 0.7036, 0.2432, 0.6794, 0.2655, 0.6794, 0.2655, 0.7036, 0.2432, 0.7036, 0.3102, 0.6794, 0.3548, 0.6794, 0.3548, 0.7036, 0.3102, 0.7036, 0.125, 0.6794, 0.1504, 0.6794, 0.1504, 0.7036, 0.125, 0.7036, 0.3548, 0.6794, 0.375, 0.6794, 0.375, 0.7036, 0.3548, 0.7036, 0.375, 0.6794, 0.625, 0.6794, 0.625, 0.7036, 0.375, 0.7036, 0.625, 0.07055, 0.625, 0.04643, 0.625, 0.04643, 0.625, 0.07055, 0.375, 0.0223, 0.625, 0.0223, 0.625, 0.04643, 0.375, 0.04643, 0.625, 0.7277, 0.625, 0.7036, 0.625, 0.7036, 0.625, 0.7277, 0.1504, 0.6794, 0.1968, 0.6794, 0.1968, 0.7036, 0.1504, 0.7036, 0.625, 0.9746, 0.625, 0.9282, 0.625, 0.9282, 0.625, 0.9746, 0.625, 0.3682, 0.625, 0.3218, 0.625, 0.3218, 0.625, 0.3682, 0.625, 0.9746, 0.625, 0.9282, 0.625, 0.9282, 0.625, 0.9746, 0.1504, 0.7277, 0.1968, 0.7277, 0.1968, 0.75, 0.1504, 0.75, 0.375, 0.2754, 0.625, 0.2754, 0.625, 0.3218, 0.375, 0.3218, 0.1504, 0.5, 0.1968, 0.5, 0.1968, 0.517, 0.1504, 0.517, 0.1504, 0.5409, 0.1968, 0.5409, 0.1968, 0.5649, 0.1504, 0.5649, 0.1504, 0.5649, 0.1968, 0.5649, 0.1968, 0.5705, 0.1504, 0.5705, 0.1504, 0.5705, 0.1968, 0.5705, 0.1968, 0.6172, 0.1504, 0.6172, 0.1504, 0.6172, 0.1968, 0.6172, 0.1968, 0.6221, 0.1504, 0.6221, 0.1504, 0.6221, 0.1968, 0.6221, 0.1968, 0.6746, 0.1504, 0.6746, 0.1504, 0.6746, 0.1968, 0.6746, 0.1968, 0.6794, 0.1504, 0.6794, 0.3548, 0.7036, 0.3548, 0.7277, 0.3548, 0.7277, 0.3548, 0.7036, 0.375, 0.8818, 0.625, 0.8818, 0.625, 0.9282, 0.375, 0.9282, 0.625, 0.3682, 0.625, 0.3218, 0.625, 0.3218, 0.625, 0.3682, 0.2655, 0.6794, 0.3102, 0.6794, 0.3102, 0.7036, 0.2655, 0.7036, 0.625, 0.8595, 0.625, 0.8148, 0.625, 0.8148, 0.625, 0.8595, 0.625, 0.4798, 0.625, 0.4352, 0.625, 0.4352, 0.625, 0.4798, 0.375, 0.7702, 0.625, 0.7702, 0.625, 0.8148, 0.375, 0.8148, 0.625, 0.8595, 0.625, 0.8148, 0.625, 0.8148, 0.625, 0.8595, 0.2655, 0.7277, 0.3102, 0.7277, 0.3102, 0.75, 0.2655, 0.75, 0.375, 0.3905, 0.625, 0.3905, 0.625, 0.4352, 0.375, 0.4352, 0.2655, 0.5, 0.3102, 0.5, 0.3102, 0.517, 0.2655, 0.517, 0.2655, 0.5409, 0.3102, 0.5409, 0.3102, 0.5649, 0.2655, 0.5649, 0.2655, 0.5649, 0.3102, 0.5649, 0.3102, 0.5705, 0.2655, 0.5705, 0.2655, 0.5705, 0.3102, 0.5705, 0.3102, 0.6172, 0.2655, 0.6172, 0.2655, 0.6172, 0.3102, 0.6172, 0.3102, 0.6221, 0.2655, 0.6221, 0.2655, 0.6221, 0.3102, 0.6221, 0.3102, 0.6746, 0.2655, 0.6746, 0.2655, 0.6746, 0.3102, 0.6746, 0.3102, 0.6794, 0.2655, 0.6794, 0.2655, 0.7036, 0.3102, 0.7036, 0.3102, 0.7277, 0.2655, 0.7277, 0.625, 0.4798, 0.625, 0.4352, 0.625, 0.4352, 0.625, 0.4798, 0.2655, 0.517, 0.3102, 0.517, 0.3102, 0.5409, 0.2655, 0.5409, 0.1968, 0.517, 0.1968, 0.5409, 0.1968, 0.5409, 0.1968, 0.517, 0.625, 0.233, 0.625, 0.2091, 0.625, 0.2091, 0.625, 0.233, 0.1968, 0.517, 0.2432, 0.517, 0.2432, 0.5409, 0.1968, 0.5409, 0.2432, 0.517, 0.2655, 0.517, 0.2655, 0.5409, 0.2432, 0.5409, 0.3548, 0.5409, 0.3102, 0.5409, 0.3102, 0.5409, 0.3548, 0.5409, 0.125, 0.517, 0.1504, 0.517, 0.1504, 0.5409, 0.125, 0.5409, 0.625, 0.5649, 0.625, 0.5409, 0.625, 0.5409, 0.625, 0.5649, 0.3548, 0.517, 0.375, 0.517, 0.375, 0.5409, 0.3548, 0.5409, 0.375, 0.517, 0.625, 0.517, 0.625, 0.5409, 0.375, 0.5409, 0.375, 0.1851, 0.625, 0.1851, 0.625, 0.2091, 0.375, 0.2091, 0.625, 0.5649, 0.625, 0.5409, 0.625, 0.5409, 0.625, 0.5649, 0.3102, 0.7036, 0.3548, 0.7036, 0.3548, 0.7277, 0.3102, 0.7277, 0.1504, 0.7036, 0.1968, 0.7036, 0.1968, 0.7277, 0.1504, 0.7277, 0.1504, 0.517, 0.1968, 0.517, 0.1968, 0.5409, 0.1504, 0.5409, 0.3102, 0.517, 0.3548, 0.517, 0.3548, 0.5409, 0.3102, 0.5409, 0.3102, 0.7036, 0.3548, 0.7036, 0.3548, 0.7036, 0.3102, 0.7036, 0.3102, 0.7277, 0.3102, 0.7036, 0.3102, 0.7036, 0.3102, 0.7277, 0.3102, 0.5409, 0.3102, 0.517, 0.3102, 0.517, 0.3102, 0.5409, 0.1504, 0.5409, 0.1504, 0.517, 0.1504, 0.517, 0.1504, 0.5409, 0.1504, 0.7036, 0.1968, 0.7036, 0.1968, 0.7036, 0.1504, 0.7036, 0.3548, 0.517, 0.3548, 0.5409, 0.3548, 0.5409, 0.3548, 0.517, 0.1968, 0.5409, 0.1504, 0.5409, 0.1504, 0.5409, 0.1968, 0.5409, 0.1968, 0.7277, 0.1504, 0.7277, 0.1504, 0.7277, 0.1968, 0.7277, 0.1968, 0.7036, 0.1968, 0.7277, 0.1968, 0.7277, 0.1968, 0.7036, 0.1504, 0.7277, 0.1504, 0.7036, 0.1504, 0.7036, 0.1504, 0.7277, 0.3548, 0.7277, 0.3102, 0.7277, 0.3102, 0.7277, 0.3548, 0.7277, 0.3102, 0.517, 0.3548, 0.517, 0.3548, 0.517, 0.3102, 0.517, 0.625, 0.5649, 0.625, 0.5409, 0.625, 0.5409, 0.625, 0.5649, 0.625, 0.233, 0.625, 0.2091, 0.625, 0.2091, 0.625, 0.233, 0.625, 0.8595, 0.625, 0.8148, 0.625, 0.8148, 0.625, 0.8595, 0.625, 0.4798, 0.625, 0.4352, 0.625, 0.4352, 0.625, 0.4798, 0.625, 0.3682, 0.625, 0.3218, 0.625, 0.3218, 0.625, 0.3682, 0.625, 0.9746, 0.625, 0.9282, 0.625, 0.9282, 0.625, 0.9746, 0.625, 0.7277, 0.625, 0.7036, 0.625, 0.7036, 0.625, 0.7277, 0.625, 0.07055, 0.625, 0.04643, 0.625, 0.04643, 0.625, 0.07055, 0.625, 0.3905, 0.625, 0.3682, 0.625, 0.3682, 0.625, 0.3905, 0.625, 0.9282, 0.625, 0.8818, 0.625, 0.8818, 0.625, 0.9282, 0.625, 0.4352, 0.625, 0.3905, 0.625, 0.3905, 0.625, 0.4352, 0.625, 0.8818, 0.625, 0.8595, 0.625, 0.8595, 0.625, 0.8818, 0.625, 0.8148, 0.625, 0.7702, 0.625, 0.7702, 0.625, 0.8148, 0.625, 0.5, 0.625, 0.4798, 0.625, 0.4798, 0.625, 0.5, 0.625, 1.0, 0.625, 0.9746, 0.625, 0.9746, 0.625, 1.0, 0.625, 0.3218, 0.625, 0.2754, 0.625, 0.2754, 0.625, 0.3218, 0.625, 0.04643, 0.625, 0.0223, 0.625, 0.0223, 0.625, 0.04643, 0.625, 0.75, 0.625, 0.7277, 0.625, 0.7277, 0.625, 0.75, 0.625, 0.07539, 0.625, 0.07055, 0.625, 0.07055, 0.625, 0.07539, 0.625, 0.7036, 0.625, 0.6794, 0.625, 0.6794, 0.625, 0.7036, 0.625, 0.1279, 0.625, 0.07539, 0.625, 0.07539, 0.625, 0.1279, 0.625, 0.6794, 0.625, 0.6746, 0.625, 0.6746, 0.625, 0.6794, 0.625, 0.1328, 0.625, 0.1279, 0.625, 0.1279, 0.625, 0.1328, 0.625, 0.6746, 0.625, 0.6221, 0.625, 0.6221, 0.625, 0.6746, 0.625, 0.1795, 0.625, 0.1328, 0.625, 0.1328, 0.625, 0.1795, 0.625, 0.6221, 0.625, 0.6172, 0.625, 0.6172, 0.625, 0.6221, 0.625, 0.1851, 0.625, 0.1795, 0.625, 0.1795, 0.625, 0.1851, 0.625, 0.6172, 0.625, 0.5705, 0.625, 0.5705, 0.625, 0.6172, 0.625, 0.2091, 0.625, 0.1851, 0.625, 0.1851, 0.625, 0.2091, 0.625, 0.5705, 0.625, 0.5649, 0.625, 0.5649, 0.625, 0.5705, 0.625, 0.25, 0.625, 0.233, 0.625, 0.233, 0.625, 0.25, 0.625, 0.5409, 0.625, 0.517, 0.625, 0.517, 0.625, 0.5409, 0.625, 0.2754, 0.625, 0.25, 0.625, 0.25, 0.625, 0.2754, 0.625, 0.517, 0.625, 0.5, 0.625, 0.5, 0.625, 0.517, 0.625, 0.0223, 0.625, 0.0, 0.625, 0.0, 0.625, 0.0223, 0.625, 0.7702, 0.625, 0.75, 0.625, 0.75, 0.625, 0.7702])
me_cube.materials.append(mat_material)
me_cube.use_mirror_vertex_groups = False
me_cube.update()
me_cube_001 = bpy.data.meshes.new('Cube.001')
me_cube_001.from_pydata([(-1.308, -0.9116, 3.122), (-1.308, -0.9116, 3.284), (-1.308, 0.9116, 3.122), (-1.308, 0.9116, 3.284), (-1.63, -0.9116, 3.122), (-1.63, -0.9116, 3.284), (-1.63, 0.9116, 3.122), (-1.63, 0.9116, 3.284)], [], [(0, 1, 3, 2), (2, 3, 7, 6), (6, 7, 5, 4), (4, 5, 1, 0), (2, 6, 4, 0), (7, 3, 1, 5)])
_uv = me_cube_001.uv_layers.new(name='UVMap')
_uv.uv.foreach_set('vector', [0.375, 0.0, 0.625, 0.0, 0.625, 0.25, 0.375, 0.25, 0.375, 0.25, 0.625, 0.25, 0.625, 0.5, 0.375, 0.5, 0.375, 0.5, 0.625, 0.5, 0.625, 0.75, 0.375, 0.75, 0.375, 0.75, 0.625, 0.75, 0.625, 1.0, 0.375, 1.0, 0.125, 0.5, 0.375, 0.5, 0.375, 0.75, 0.125, 0.75, 0.625, 0.5, 0.875, 0.5, 0.875, 0.75, 0.625, 0.75])
me_cube_001.materials.append(mat_material_001)
me_cube_001.materials.append(mat_material_001)
me_cube_001.use_mirror_vertex_groups = False
me_cube_001.update()
me_cube_002 = bpy.data.meshes.new('Cube.002')
me_cube_002.from_pydata([(-1.308, -0.9116, 3.122), (-1.308, -0.9116, 3.284), (-1.308, 0.9116, 3.122), (-1.308, 0.9116, 3.284), (-1.63, -0.9116, 3.122), (-1.63, -0.9116, 3.284), (-1.63, 0.9116, 3.122), (-1.63, 0.9116, 3.284)], [], [(0, 1, 3, 2), (2, 3, 7, 6), (6, 7, 5, 4), (4, 5, 1, 0), (2, 6, 4, 0), (7, 3, 1, 5)])
_uv = me_cube_002.uv_layers.new(name='UVMap')
_uv.uv.foreach_set('vector', [0.375, 0.0, 0.625, 0.0, 0.625, 0.25, 0.375, 0.25, 0.375, 0.25, 0.625, 0.25, 0.625, 0.5, 0.375, 0.5, 0.375, 0.5, 0.625, 0.5, 0.625, 0.75, 0.375, 0.75, 0.375, 0.75, 0.625, 0.75, 0.625, 1.0, 0.375, 1.0, 0.125, 0.5, 0.375, 0.5, 0.375, 0.75, 0.125, 0.75, 0.625, 0.5, 0.875, 0.5, 0.875, 0.75, 0.625, 0.75])
me_cube_002.materials.append(mat_material_001)
me_cube_002.use_mirror_vertex_groups = False
me_cube_002.update()
me_cube_003 = bpy.data.meshes.new('Cube.003')
me_cube_003.from_pydata([(-1.308, -0.9116, 3.122), (-1.308, -0.9116, 3.284), (-1.308, 0.9116, 3.122), (-1.308, 0.9116, 3.284), (-1.63, -0.9116, 3.122), (-1.63, -0.9116, 3.284), (-1.63, 0.9116, 3.122), (-1.63, 0.9116, 3.284)], [], [(0, 1, 3, 2), (2, 3, 7, 6), (6, 7, 5, 4), (4, 5, 1, 0), (2, 6, 4, 0), (7, 3, 1, 5)])
_uv = me_cube_003.uv_layers.new(name='UVMap')
_uv.uv.foreach_set('vector', [0.375, 0.0, 0.625, 0.0, 0.625, 0.25, 0.375, 0.25, 0.375, 0.25, 0.625, 0.25, 0.625, 0.5, 0.375, 0.5, 0.375, 0.5, 0.625, 0.5, 0.625, 0.75, 0.375, 0.75, 0.375, 0.75, 0.625, 0.75, 0.625, 1.0, 0.375, 1.0, 0.125, 0.5, 0.375, 0.5, 0.375, 0.75, 0.125, 0.75, 0.625, 0.5, 0.875, 0.5, 0.875, 0.75, 0.625, 0.75])
me_cube_003.materials.append(mat_material_001)
me_cube_003.use_mirror_vertex_groups = False
me_cube_003.update()
me_cube_004 = bpy.data.meshes.new('Cube.004')
me_cube_004.from_pydata([(-1.0, 0.8642, 3.089), (-1.0, 0.06213, 3.089), (-1.0, 0.02297, 3.089), (-1.0, -0.8216, 3.089), (-1.0, -0.6286, 3.089), (-1.0, 0.6726, 3.089), (-1.0, 0.8642, 2.636), (-1.0, 0.06213, 2.636), (-1.0, 0.02297, 2.636), (-1.0, -0.8216, 2.636), (-1.0, -0.6286, 2.636), (-1.0, 0.6726, 2.636), (-1.075, 0.6726, 3.071), (-1.075, 0.8642, 3.071), (-1.162, 0.8642, 2.654), (-1.075, 0.02297, 3.071), (-1.075, 0.06213, 3.071), (-1.162, 0.06213, 2.654), (-1.162, 0.02297, 2.654), (-1.162, -0.8216, 2.654), (-1.075, -0.8216, 3.071), (-1.075, -0.6286, 3.071), (-1.162, -0.6286, 2.654), (-1.162, 0.6726, 2.654), (-1.34, 0.6945, 3.231), (-1.34, 0.8423, 3.231), (-1.374, 0.8423, 2.931), (-1.34, 0.02297, 3.231), (-1.34, 0.06213, 3.231), (-1.374, 0.06213, 2.931), (-1.374, 0.02297, 2.931), (-1.374, -0.7821, 2.931), (-1.34, -0.8017, 3.231), (-1.34, -0.6485, 3.231), (-1.374, -0.6681, 2.931), (-1.374, 0.6945, 2.931), (-1.479, 0.7249, 3.212), (-1.479, 0.8119, 3.212), (-1.481, 0.8119, 3.007), (-1.479, 0.02297, 3.212), (-1.479, 0.06213, 3.212), (-1.481, 0.06213, 3.007), (-1.481, 0.02297, 3.007), (-1.481, -0.7694, 3.007), (-1.479, -0.7694, 3.212), (-1.479, -0.6808, 3.212), (-1.481, -0.6808, 3.007), (-1.481, 0.7249, 3.007), (-2.047, 0.7419, 3.185), (-2.047, 0.7949, 3.185), (-2.05, 0.7949, 3.047), (-2.047, 0.02297, 3.185), (-2.047, 0.06213, 3.185), (-2.05, 0.06213, 3.047), (-2.05, 0.02297, 3.047), (-2.05, -0.7552, 3.047), (-2.047, -0.7552, 3.185), (-2.047, -0.695, 3.185), (-2.05, -0.695, 3.047), (-2.05, 0.7419, 3.047), (-2.207, 0.7419, 3.186), (-2.207, 0.7949, 3.186), (-2.21, 0.7949, 3.049), (-2.207, 0.02297, 3.186), (-2.207, 0.06213, 3.186), (-2.21, 0.06213, 3.049), (-2.21, 0.02297, 3.049), (-2.21, -0.7552, 3.049), (-2.207, -0.7552, 3.186), (-2.207, -0.695, 3.186), (-2.21, -0.695, 3.049), (-2.21, 0.7419, 3.049)], [], [(4, 10, 22, 21), (1, 7, 17, 16), (10, 9, 19, 22), (20, 21, 33, 32), (14, 23, 35, 26), (15, 16, 28, 27), (0, 6, 14, 13), (2, 1, 16, 15), (8, 2, 15, 18), (11, 5, 12, 23), (5, 0, 13, 12), (6, 11, 23, 14), (9, 3, 20, 19), (7, 8, 18, 17), (3, 4, 21, 20), (26, 35, 47, 38), (27, 28, 40, 39), (31, 32, 44, 43), (16, 17, 29, 28), (22, 19, 31, 34), (12, 13, 25, 24), (21, 22, 34, 33), (18, 15, 27, 30), (17, 18, 30, 29), (13, 14, 26, 25), (23, 12, 24, 35), (19, 20, 32, 31), (38, 47, 59, 50), (39, 40, 52, 51), (43, 44, 56, 55), (32, 33, 45, 44), (28, 29, 41, 40), (34, 31, 43, 46), (24, 25, 37, 36), (33, 34, 46, 45), (30, 27, 39, 42), (29, 30, 42, 41), (25, 26, 38, 37), (35, 24, 36, 47), (51, 52, 64, 63), (55, 56, 68, 67), (59, 48, 60, 71), (44, 45, 57, 56), (40, 41, 53, 52), (46, 43, 55, 58), (36, 37, 49, 48), (45, 46, 58, 57), (42, 39, 51, 54), (41, 42, 54, 53), (37, 38, 50, 49), (47, 36, 48, 59), (65, 66, 63, 64), (70, 67, 68, 69), (62, 71, 60, 61), (50, 59, 71, 62), (56, 57, 69, 68), (52, 53, 65, 64), (58, 55, 67, 70), (48, 49, 61, 60), (57, 58, 70, 69), (54, 51, 63, 66), (53, 54, 66, 65), (49, 50, 62, 61)])
_uv = me_cube_004.uv_layers.new(name='UVMap')
_uv.uv.foreach_set('vector', [0.625, 0.04643, 0.625, 0.04643, 0.625, 0.04643, 0.625, 0.04643, 0.625, 0.1328, 0.625, 0.1328, 0.625, 0.1328, 0.625, 0.1328, 0.625, 0.04643, 0.625, 0.0223, 0.625, 0.0223, 0.625, 0.04643, 0.625, 0.0223, 0.625, 0.04643, 0.625, 0.04643, 0.625, 0.0223, 0.625, 0.233, 0.625, 0.2091, 0.625, 0.2091, 0.625, 0.233, 0.625, 0.1279, 0.625, 0.1328, 0.625, 0.1328, 0.625, 0.1279, 0.625, 0.233, 0.625, 0.233, 0.625, 0.233, 0.625, 0.233, 0.625, 0.1279, 0.625, 0.1328, 0.625, 0.1328, 0.625, 0.1279, 0.625, 0.1279, 0.625, 0.1279, 0.625, 0.1279, 0.625, 0.1279, 0.625, 0.2091, 0.625, 0.2091, 0.625, 0.2091, 0.625, 0.2091, 0.625, 0.2091, 0.625, 0.233, 0.625, 0.233, 0.625, 0.2091, 0.625, 0.233, 0.625, 0.2091, 0.625, 0.2091, 0.625, 0.233, 0.625, 0.0223, 0.625, 0.0223, 0.625, 0.0223, 0.625, 0.0223, 0.625, 0.1328, 0.625, 0.1279, 0.625, 0.1279, 0.625, 0.1328, 0.625, 0.0223, 0.625, 0.04643, 0.625, 0.04643, 0.625, 0.0223, 0.625, 0.233, 0.625, 0.2091, 0.625, 0.2091, 0.625, 0.233, 0.625, 0.1279, 0.625, 0.1328, 0.625, 0.1328, 0.625, 0.1279, 0.625, 0.0223, 0.625, 0.0223, 0.625, 0.0223, 0.625, 0.0223, 0.625, 0.1328, 0.625, 0.1328, 0.625, 0.1328, 0.625, 0.1328, 0.625, 0.04643, 0.625, 0.0223, 0.625, 0.0223, 0.625, 0.04643, 0.625, 0.2091, 0.625, 0.233, 0.625, 0.233, 0.625, 0.2091, 0.625, 0.04643, 0.625, 0.04643, 0.625, 0.04643, 0.625, 0.04643, 0.625, 0.1279, 0.625, 0.1279, 0.625, 0.1279, 0.625, 0.1279, 0.625, 0.1328, 0.625, 0.1279, 0.625, 0.1279, 0.625, 0.1328, 0.625, 0.233, 0.625, 0.233, 0.625, 0.233, 0.625, 0.233, 0.625, 0.2091, 0.625, 0.2091, 0.625, 0.2091, 0.625, 0.2091, 0.625, 0.0223, 0.625, 0.0223, 0.625, 0.0223, 0.625, 0.0223, 0.625, 0.233, 0.625, 0.2091, 0.625, 0.2091, 0.625, 0.233, 0.625, 0.1279, 0.625, 0.1328, 0.625, 0.1328, 0.625, 0.1279, 0.625, 0.0223, 0.625, 0.0223, 0.625, 0.0223, 0.625, 0.0223, 0.625, 0.0223, 0.625, 0.04643, 0.625, 0.04643, 0.625, 0.0223, 0.625, 0.1328, 0.625, 0.1328, 0.625, 0.1328, 0.625, 0.1328, 0.625, 0.04643, 0.625, 0.0223, 0.625, 0.0223, 0.625, 0.04643, 0.625, 0.2091, 0.625, 0.233, 0.625, 0.233, 0.625, 0.2091, 0.625, 0.04643, 0.625, 0.04643, 0.625, 0.04643, 0.625, 0.04643, 0.625, 0.1279, 0.625, 0.1279, 0.625, 0.1279, 0.625, 0.1279, 0.625, 0.1328, 0.625, 0.1279, 0.625, 0.1279, 0.625, 0.1328, 0.625, 0.233, 0.625, 0.233, 0.625, 0.233, 0.625, 0.233, 0.625, 0.2091, 0.625, 0.2091, 0.625, 0.2091, 0.625, 0.2091, 0.625, 0.1279, 0.625, 0.1328, 0.625, 0.1328, 0.625, 0.1279, 0.625, 0.0223, 0.625, 0.0223, 0.625, 0.0223, 0.625, 0.0223, 0.625, 0.2091, 0.625, 0.2091, 0.625, 0.2091, 0.625, 0.2091, 0.625, 0.0223, 0.625, 0.04643, 0.625, 0.04643, 0.625, 0.0223, 0.625, 0.1328, 0.625, 0.1328, 0.625, 0.1328, 0.625, 0.1328, 0.625, 0.04643, 0.625, 0.0223, 0.625, 0.0223, 0.625, 0.04643, 0.625, 0.2091, 0.625, 0.233, 0.625, 0.233, 0.625, 0.2091, 0.625, 0.04643, 0.625, 0.04643, 0.625, 0.04643, 0.625, 0.04643, 0.625, 0.1279, 0.625, 0.1279, 0.625, 0.1279, 0.625, 0.1279, 0.625, 0.1328, 0.625, 0.1279, 0.625, 0.1279, 0.625, 0.1328, 0.625, 0.233, 0.625, 0.233, 0.625, 0.233, 0.625, 0.233, 0.625, 0.2091, 0.625, 0.2091, 0.625, 0.2091, 0.625, 0.2091, 0.625, 0.1328, 0.625, 0.1279, 0.625, 0.1279, 0.625, 0.1328, 0.625, 0.04643, 0.625, 0.0223, 0.625, 0.0223, 0.625, 0.04643, 0.625, 0.233, 0.625, 0.2091, 0.625, 0.2091, 0.625, 0.233, 0.625, 0.233, 0.625, 0.2091, 0.625, 0.2091, 0.625, 0.233, 0.625, 0.0223, 0.625, 0.04643, 0.625, 0.04643, 0.625, 0.0223, 0.625, 0.1328, 0.625, 0.1328, 0.625, 0.1328, 0.625, 0.1328, 0.625, 0.04643, 0.625, 0.0223, 0.625, 0.0223, 0.625, 0.04643, 0.625, 0.2091, 0.625, 0.233, 0.625, 0.233, 0.625, 0.2091, 0.625, 0.04643, 0.625, 0.04643, 0.625, 0.04643, 0.625, 0.04643, 0.625, 0.1279, 0.625, 0.1279, 0.625, 0.1279, 0.625, 0.1279, 0.625, 0.1328, 0.625, 0.1279, 0.625, 0.1279, 0.625, 0.1328, 0.625, 0.233, 0.625, 0.233, 0.625, 0.233, 0.625, 0.233])
me_cube_004.materials.append(mat_material)
me_cube_004.use_mirror_vertex_groups = False
me_cube_004.update()

# ---- objects
ob_cube = bpy.data.objects.new('Cube', me_cube)
ob_cube_001 = bpy.data.objects.new('Cube.001', me_cube_001)
ob_cube_002 = bpy.data.objects.new('Cube.002', me_cube_002)
ob_cube_003 = bpy.data.objects.new('Cube.003', me_cube_003)
ob_cube_004 = bpy.data.objects.new('Cube.004', me_cube_004)

# ---- transforms, parenting, visibility, modifiers, constraints
ob_cube.location = (0.0, 0.0, 1.7)
ob_cube.scale = (2.032, 3.169, 1.0)
ob_cube.lock_rotations_4d = False
ob_cube.empty_display_type = 'ARROWS'
ob_cube.lineart.crease_threshold = 0.0
_m = ob_cube.modifiers.new('Subdivisión', 'SUBSURF')
_m.levels = 4
ob_cube_001.location = (-1.44, 0.0, 1.7)
ob_cube_001.scale = (2.032, 3.169, 1.0)
ob_cube_001.lock_rotations_4d = False
ob_cube_001.empty_display_type = 'ARROWS'
ob_cube_001.lineart.crease_threshold = 0.0
ob_cube_002.location = (-0.7228, 0.0, 1.7)
ob_cube_002.scale = (2.032, 3.169, 1.0)
ob_cube_002.lock_rotations_4d = False
ob_cube_002.empty_display_type = 'ARROWS'
ob_cube_002.lineart.crease_threshold = 0.0
ob_cube_003.location = (0.0, 0.0, 1.7)
ob_cube_003.scale = (2.032, 3.169, 1.0)
ob_cube_003.lock_rotations_4d = False
ob_cube_003.empty_display_type = 'ARROWS'
ob_cube_003.lineart.crease_threshold = 0.0
ob_cube_004.location = (0.0, 0.0, 1.7)
ob_cube_004.scale = (2.032, 3.169, 1.0)
ob_cube_004.lock_rotations_4d = False
ob_cube_004.empty_display_type = 'ARROWS'
ob_cube_004.lineart.crease_threshold = 0.0
_m = ob_cube_004.modifiers.new('Subdivisión', 'SUBSURF')
_m.levels = 2

# ---- collection membership
col_collection.objects.link(ob_cube)
col_collection.objects.link(ob_cube_001)
col_collection.objects.link(ob_cube_002)
col_collection.objects.link(ob_cube_003)
col_collection.objects.link(ob_cube_004)

# ---- scene / render settings (as saved in the file)
scene.frame_start = 1; scene.frame_end = 250; scene.frame_set(1)
scene.render.engine = 'BLENDER_EEVEE_NEXT'
scene.cycles.sampling_pattern = 'TABULATED_SOBOL'
scene.view_settings.view_transform = 'Filmic'
bpy.context.view_layer.update()

# ---- added for rendering (the .blend has no active camera and no usable light): camera, sun
cam_auto = bpy.data.cameras.new('AutoCamera')
cam_auto.lens = 50.0
cam_auto.sensor_width = 36.0
cam_auto.clip_end = 1000.0
ob_auto_camera = bpy.data.objects.new('AutoCamera', cam_auto)
scene.collection.objects.link(ob_auto_camera)
ob_auto_camera.location = (8.58321, -11.932, 11.0516)
ob_auto_camera.rotation_euler = (1.09748, -7.21219e-08, 0.694738)
scene.camera = ob_auto_camera
light_auto_sun = bpy.data.lights.new('AutoSun', 'SUN')
light_auto_sun.energy = 3.0
light_auto_sun.angle = 0.0523599
ob_auto_sun = bpy.data.objects.new('AutoSun', light_auto_sun)
scene.collection.objects.link(ob_auto_sun)
ob_auto_sun.rotation_euler = (0.872665, 0.174533, 0.523599)
bpy.context.view_layer.update()
